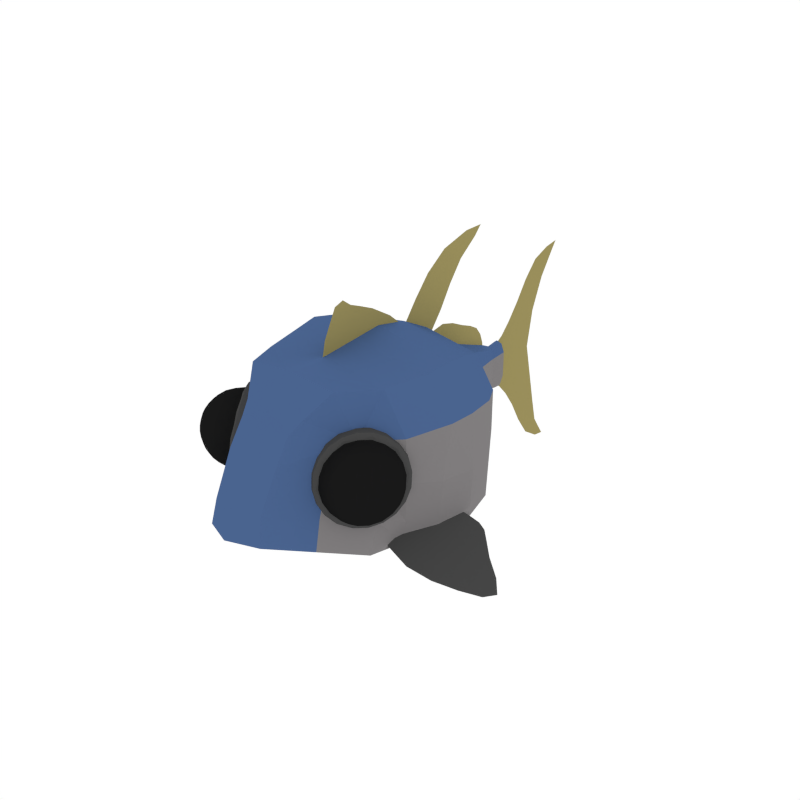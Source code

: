 # Source: Tuna.blend  (saved by Blender 2.79.0; exported with 4.5.12 LTS)
import bpy
from mathutils import Matrix  # noqa: F401  (used for matrix-valued properties, if any)

bpy.ops.wm.read_factory_settings(use_empty=True)
scene = bpy.context.scene
scene.name = 'Scene'

# ---- collections
col_collection_1 = bpy.data.collections.new('Collection 1'); scene.collection.children.link(col_collection_1)

# ---- materials (node trees are filled in below, after node groups)
mat_tuna_main = bpy.data.materials.new('Tuna_Main')
mat_tuna_main.alpha_threshold = 0.0
mat_tuna_main.diffuse_color = (0.2177, 0.2072, 0.2104, 1.0)
mat_tuna_main.roughness = 0.5
mat_tuna_top = bpy.data.materials.new('Tuna_Top')
mat_tuna_top.alpha_threshold = 0.0
mat_tuna_top.diffuse_color = (0.0688, 0.1269, 0.2756, 1.0)
mat_tuna_top.roughness = 0.5
mat_tuna_fins = bpy.data.materials.new('Tuna_Fins')
mat_tuna_fins.alpha_threshold = 0.0
mat_tuna_fins.diffuse_color = (0.3253, 0.2756, 0.1056, 1.0)
mat_tuna_fins.roughness = 0.5
mat_tuna_dark = bpy.data.materials.new('Tuna_Dark')
mat_tuna_dark.alpha_threshold = 0.0
mat_tuna_dark.diffuse_color = (0.06397, 0.06397, 0.06397, 1.0)
mat_tuna_dark.roughness = 0.5
mat_eyes = bpy.data.materials.new('Eyes')
mat_eyes.alpha_threshold = 0.0
mat_eyes.diffuse_color = (0.009965, 0.009965, 0.009965, 1.0)
mat_eyes.roughness = 0.5

# ---- material node trees

# ---- world
world_world = bpy.data.worlds.new('World'); scene.world = world_world
world_world.color = (1.0, 1.0, 1.0)
world_world.use_sun_shadow = False
world_world.sun_shadow_jitter_overblur = 0.0
world_world.cycles.sampling_method = 'NONE'
world_world.cycles.sample_map_resolution = 256

# ---- meshes
me_icosphere_031 = bpy.data.meshes.new('Icosphere.031')
me_icosphere_031.from_pydata([(1.149, -1.149, 0.4387), (1.204, -0.8638, 0.4328), (1.072, -1.265, 0.3849), (1.101, -1.275, 0.2389), (1.195, -1.166, 0.2024), (1.153, -0.7248, 0.4128), (0.8719, -1.006, 0.6563), (0.6973, -1.324, 0.363), (0.8708, -1.24, -0.06173), (1.153, -0.869, -0.03097), (1.046, -0.7, 0.5133), (0.7345, -1.06, 0.6332), (0.6361, -1.317, 0.2271), (0.8866, -1.116, -0.1438), (1.14, -0.7348, 0.03304), (1.049, -0.9194, -0.1198), (1.024, -1.063, -0.1208), (0.7428, -1.274, -0.001753), (0.7436, -1.342, 0.1266), (0.6503, -1.239, 0.471), (0.7473, -1.194, 0.5692), (0.8995, -0.8641, 0.645), (1.03, -0.8237, 0.5954), (1.146, -0.6664, 0.2799), (1.201, -0.7425, 0.1689), (1.222, -0.9596, 0.06535), (1.188, -1.101, 0.07278), (1.093, -1.153, -0.02446), (0.9984, -1.263, 0.01203), (0.9982, -1.319, 0.1458), (0.8712, -1.365, 0.2004), (0.8427, -1.354, 0.3465), (0.941, -1.298, 0.4379), (0.8926, -1.223, 0.5527), (1.252, -0.8814, 0.1889), (1.247, -0.9443, 0.3198), (1.225, -1.088, 0.3259), (0.9696, -1.108, 0.6065), (1.095, -1.066, 0.5455), (1.128, -0.9249, 0.5456), (0.8525, -1.096, -0.1844), (0.6822, -1.266, -0.03555), (1.024, -0.8716, -0.1672), (0.5777, -1.317, 0.2225), (0.6857, -1.035, 0.668), (1.132, -0.5896, 0.2784), (1.13, -0.6781, 0.009602), (0.8568, -0.8099, 0.6853), (1.027, -0.6399, 0.5364), (0.5791, -1.228, 0.4913), (1.081, -0.5946, -0.03719), (0.4673, -1.207, 0.4995), (0.9665, -0.5521, 0.5498), (0.7719, -1.06, -0.2533), (0.7767, -0.7415, 0.7156), (0.9626, -0.8102, -0.2341), (0.4658, -1.306, 0.2001), (1.083, -0.496, 0.2622), (0.5821, -1.25, -0.0875), (0.586, -0.9918, 0.6964), (1.112, -1.212, 0.4198), (1.174, -0.8987, 0.492), (0.9265, -1.055, 0.6385), (1.187, -0.7914, 0.4207), (1.245, -0.9251, 0.128), (1.086, -1.279, 0.3125), (0.7698, -1.345, 0.3624), (1.152, -1.226, 0.2146), (0.9336, -1.26, -0.02597), (1.192, -0.9184, 0.0101), (1.102, -0.7036, 0.4639), (0.8004, -1.029, 0.6528), (0.6589, -1.325, 0.2983), (0.8736, -1.182, -0.1096), (1.148, -0.7978, -0.007227), (0.9376, -1.171, 0.5829), (1.194, -1.117, 0.3881), (1.08, -0.8772, 0.5792), (1.234, -0.8086, 0.1836), (1.219, -1.126, 0.2613), (0.8631, -1.366, 0.2751), (0.8183, -1.218, 0.5629), (1.053, -1.214, -0.005976), (0.8099, -1.359, 0.1572), (1.067, -1.107, -0.07722), (1.174, -0.7299, 0.1), (1.036, -0.7566, 0.5619), (0.7335, -1.13, 0.6061), (0.6838, -1.334, 0.1715), (0.9558, -1.087, -0.1412), (1.114, -0.6979, 0.01845), (0.8522, -1.092, -0.1645), (0.5931, -1.3, 0.2192), (0.6949, -1.034, 0.6393), (1.017, -0.662, 0.5152), (1.015, -0.8824, -0.1462), (1.107, -0.8925, -0.07791), (1.039, -0.9946, -0.1253), (0.6945, -1.253, -0.02253), (0.809, -1.26, -0.03674), (0.7419, -1.314, 0.06266), (0.5977, -1.217, 0.4723), (0.6725, -1.288, 0.4172), (0.6989, -1.219, 0.526), (0.8586, -0.8245, 0.6546), (0.8858, -0.938, 0.6566), (0.9692, -0.8416, 0.6244), (1.117, -0.6176, 0.2723), (1.154, -0.6934, 0.3506), (1.179, -0.7027, 0.2219), (1.21, -1.028, 0.06655), (1.197, -1.137, 0.1389), (1.143, -1.131, 0.01917), (1.001, -1.295, 0.0739), (1.054, -1.301, 0.1936), (0.9334, -1.348, 0.1733), (0.8905, -1.333, 0.3924), (1.012, -1.286, 0.4127), (0.9169, -1.264, 0.5012), (1.255, -0.9111, 0.2518), (1.23, -0.9018, 0.3805), (1.241, -1.02, 0.3241), (1.032, -1.09, 0.5819), (1.127, -1.112, 0.4934), (1.116, -0.9934, 0.5498), (1.137, -0.6515, -0.005086), (0.8412, -1.096, -0.2114), (0.5489, -1.331, 0.2214), (0.6637, -1.031, 0.6952), (1.027, -0.611, 0.5552), (1.023, -0.8573, -0.1931), (0.66, -1.277, -0.05311), (0.5503, -1.236, 0.5072), (0.8457, -0.7917, 0.7135), (1.138, -0.5574, 0.2807), (0.9425, -0.9855, -0.1983), (0.7627, -1.193, -0.129), (0.6181, -1.309, 0.08521), (1.089, -0.7654, -0.09615), (0.5638, -1.289, 0.3625), (0.6206, -1.141, 0.597), (0.7669, -0.9206, 0.6992), (1.091, -0.5969, 0.4157), (1.146, -0.617, 0.1384), (0.9466, -0.7129, 0.6299), (0.9955, -0.5225, -0.07801), (0.6737, -1.007, -0.3027), (0.3555, -1.262, 0.1687), (0.4805, -0.9354, 0.6847), (0.876, -0.4783, 0.5323), (0.872, -0.7466, -0.2828), (0.4764, -1.204, -0.1303), (0.357, -1.16, 0.48), (0.6787, -0.6752, 0.7047), (0.997, -0.42, 0.2333), (1.098, -0.5265, 0.1063), (1.035, -0.6919, -0.155), (0.4503, -1.275, 0.356), (0.5136, -1.11, 0.6173), (0.8767, -0.6334, 0.6539), (1.038, -0.5042, 0.4152), (0.8722, -0.9372, -0.2688), (0.6719, -1.169, -0.1916), (0.6765, -0.8648, 0.7311), (0.5107, -1.298, 0.04705), (1.166, -1.202, 0.3225), (1.127, -0.7998, 0.5143), (0.8435, -1.128, 0.6237), (0.7538, -1.362, 0.2535), (0.9822, -1.179, -0.08474), (1.213, -0.8315, 0.0765), (1.034, -1.204, 0.5143), (1.201, -1.011, 0.45), (1.012, -0.9671, 0.6271), (1.229, -0.7928, 0.3053), (1.252, -1.029, 0.1924), (0.9814, -1.341, 0.2965), (0.7919, -1.298, 0.4737), (1.116, -1.234, 0.09761), (0.8735, -1.328, 0.057), (1.144, -1.016, -0.04708), (1.084, -0.6298, 0.4024), (1.135, -0.6487, 0.1414), (0.7796, -0.9338, 0.668), (0.9487, -0.7384, 0.6028), (0.5893, -1.279, 0.3518), (0.6428, -1.14, 0.5725), (0.7762, -1.189, -0.1093), (0.6401, -1.298, 0.0923), (1.082, -0.7876, -0.078), (0.9444, -0.9947, -0.1741), (1.095, -0.5652, 0.4268), (1.153, -0.5865, 0.1318), (0.7501, -0.9095, 0.7283), (0.9412, -0.6886, 0.6546), (0.5341, -1.301, 0.3703), (0.5946, -1.144, 0.6197), (0.7457, -1.199, -0.1525), (0.5918, -1.323, 0.07533), (1.092, -0.7444, -0.1176), (0.9369, -0.9785, -0.2262), (0.9503, -0.4285, 0.3924), (1.013, -0.4517, 0.07114), (0.5745, -0.8034, 0.7208), (0.7827, -0.5628, 0.6405), (0.3393, -1.23, 0.3308), (0.4051, -1.058, 0.6025), (0.5697, -1.119, -0.2386), (0.4022, -1.254, 0.009577), (0.9473, -0.6237, -0.2005), (0.778, -0.8786, -0.3188), (-1.17, -1.136, 0.4387), (-1.211, -0.8483, 0.4328), (-1.099, -1.255, 0.3849), (-1.128, -1.265, 0.2389), (-1.217, -1.151, 0.2024), (-1.154, -0.712, 0.4128), (-0.8863, -1.007, 0.6563), (-0.7274, -1.333, 0.363), (-0.8966, -1.24, -0.06173), (-1.16, -0.8561, -0.03097), (-1.045, -0.6925, 0.5133), (-0.7516, -1.067, 0.6332), (-0.6659, -1.329, 0.2271), (-0.9063, -1.116, -0.1438), (-1.141, -0.7226, 0.03304), (-1.059, -0.9115, -0.1198), (-1.041, -1.056, -0.1208), (-0.7704, -1.28, -0.001753), (-0.7745, -1.348, 0.1266), (-0.6763, -1.25, 0.471), (-0.771, -1.2, 0.5692), (-0.9069, -0.8635, 0.645), (-1.035, -0.8168, 0.5954), (-1.144, -0.654, 0.2799), (-1.202, -0.7273, 0.1689), (-1.233, -0.9432, 0.06535), (-1.206, -1.086, 0.07278), (-1.114, -1.143, -0.02446), (-1.025, -1.257, 0.01203), (-1.028, -1.314, 0.1458), (-0.9031, -1.365, 0.2004), (-0.8741, -1.356, 0.3465), (-0.9695, -1.295, 0.4379), (-0.9176, -1.223, 0.5527), (-1.259, -0.8636, 0.1889), (-1.258, -0.9266, 0.3198), (-1.243, -1.071, 0.3259), (-0.9889, -1.103, 0.6065), (-1.112, -1.056, 0.5455), (-1.138, -0.9131, 0.5456), (-0.8713, -1.098, -0.1844), (-0.7095, -1.276, -0.03555), (-1.031, -0.8649, -0.1672), (-0.6076, -1.331, 0.2225), (-0.7017, -1.044, 0.668), (-1.125, -0.578, 0.2784), (-1.128, -0.6665, 0.009602), (-0.8616, -0.8115, 0.6853), (-1.023, -0.6334, 0.5364), (-0.6046, -1.243, 0.4913), (-1.075, -0.5855, -0.03719), (-0.4919, -1.228, 0.4995), (-0.9586, -0.5487, 0.5498), (-0.7891, -1.066, -0.2533), (-0.7783, -0.7471, 0.7156), (-0.9673, -0.8066, -0.2341), (-0.4953, -1.326, 0.2001), (-1.072, -0.4869, 0.2622), (-0.6088, -1.264, -0.0875), (-0.6001, -1.006, 0.6964), (-1.136, -1.2, 0.4198), (-1.182, -0.8848, 0.492), (-0.9432, -1.053, 0.6385), (-1.191, -0.7769, 0.4207), (-1.255, -0.9076, 0.128), (-1.114, -1.269, 0.3125), (-0.8008, -1.35, 0.3624), (-1.177, -1.213, 0.2146), (-0.9603, -1.258, -0.02597), (-1.201, -0.9035, 0.0101), (-1.102, -0.6933, 0.4639), (-0.8159, -1.033, 0.6528), (-0.6891, -1.335, 0.2983), (-0.8965, -1.182, -0.1096), (-1.152, -0.7852, -0.007227), (-0.96, -1.169, 0.5829), (-1.214, -1.101, 0.3881), (-1.088, -0.8678, 0.5792), (-1.238, -0.7918, 0.1836), (-1.239, -1.109, 0.2613), (-0.895, -1.367, 0.2751), (-0.8431, -1.221, 0.5629), (-1.077, -1.205, -0.005976), (-0.8416, -1.363, 0.1572), (-1.086, -1.098, -0.07722), (-1.174, -0.7161, 0.1), (-1.038, -0.7495, 0.5619), (-0.7541, -1.137, 0.6061), (-0.7144, -1.343, 0.1715), (-0.974, -1.083, -0.1412), (-1.113, -0.6871, 0.01845), (-0.8708, -1.094, -0.1645), (-0.6222, -1.314, 0.2192), (-0.7109, -1.043, 0.6393), (-1.014, -0.6559, 0.5152), (-1.023, -0.8762, -0.1462), (-1.115, -0.8817, -0.07791), (-1.052, -0.9871, -0.1253), (-0.7212, -1.262, -0.02253), (-0.8359, -1.264, -0.03674), (-0.7715, -1.321, 0.06266), (-0.6227, -1.231, 0.4723), (-0.7009, -1.298, 0.4172), (-0.7239, -1.228, 0.526), (-0.8641, -0.826, 0.6546), (-0.8968, -0.938, 0.6566), (-0.9754, -0.8377, 0.6244), (-1.112, -0.6067, 0.2723), (-1.153, -0.6806, 0.3506), (-1.179, -0.6886, 0.2219), (-1.225, -1.012, 0.06655), (-1.217, -1.122, 0.1389), (-1.163, -1.118, 0.01917), (-1.029, -1.289, 0.0739), (-1.083, -1.293, 0.1936), (-0.9644, -1.346, 0.1733), (-0.9208, -1.332, 0.3924), (-1.039, -1.279, 0.4127), (-0.9438, -1.262, 0.5012), (-1.265, -0.8931, 0.2518), (-1.239, -0.885, 0.3805), (-1.256, -1.003, 0.3241), (-1.051, -1.082, 0.5819), (-1.146, -1.1, 0.4934), (-1.129, -0.9821, 0.5498), (-1.133, -0.6396, -0.005086), (-0.86, -1.098, -0.2114), (-0.5795, -1.347, 0.2214), (-0.6795, -1.041, 0.6952), (-1.022, -0.6045, 0.5552), (-1.03, -0.8507, -0.1931), (-0.6879, -1.288, -0.05311), (-0.5764, -1.253, 0.5072), (-0.8497, -0.7939, 0.7135), (-1.13, -0.5456, 0.2807), (-0.9558, -0.9827, -0.1983), (-0.7864, -1.199, -0.129), (-0.6476, -1.322, 0.08521), (-1.091, -0.7557, -0.09615), (-0.5924, -1.304, 0.3625), (-0.6419, -1.153, 0.597), (-0.7772, -0.9265, 0.6992), (-1.085, -0.5873, 0.4157), (-1.141, -0.6047, 0.1384), (-0.9466, -0.7102, 0.6299), (-0.9861, -0.5176, -0.07801), (-0.6884, -1.017, -0.3027), (-0.3829, -1.288, 0.1687), (-0.4919, -0.9552, 0.6847), (-0.8646, -0.4794, 0.5323), (-0.8737, -0.7476, -0.2828), (-0.5009, -1.223, -0.1303), (-0.3795, -1.185, 0.48), (-0.6772, -0.6857, 0.7047), (-0.9826, -0.4152, 0.2333), (-1.089, -0.5167, 0.1063), (-1.034, -0.6849, -0.155), (-0.4783, -1.296, 0.356), (-0.5335, -1.128, 0.6173), (-0.8729, -0.6342, 0.6539), (-1.028, -0.4973, 0.4152), (-0.8832, -0.9379, -0.2688), (-0.6944, -1.179, -0.1916), (-0.6842, -0.8752, 0.7311), (-0.5398, -1.316, 0.04705), (-1.189, -1.188, 0.3225), (-1.131, -0.7882, 0.5143), (-0.8639, -1.13, 0.6237), (-0.7857, -1.368, 0.2535), (-1.005, -1.174, -0.08474), (-1.218, -0.8157, 0.0765), (-1.058, -1.196, 0.5143), (-1.215, -0.9953, 0.45), (-1.024, -0.9609, 0.6271), (-1.232, -0.7763, 0.3053), (-1.267, -1.011, 0.1924), (-1.012, -1.336, 0.2965), (-0.8206, -1.302, 0.4737), (-1.141, -1.222, 0.09761), (-0.9036, -1.328, 0.057), (-1.158, -1.003, -0.04708), (-1.08, -0.6206, 0.4024), (-1.132, -0.6369, 0.1414), (-0.7905, -0.939, 0.668), (-0.9499, -0.7355, 0.6028), (-0.6174, -1.294, 0.3518), (-0.664, -1.151, 0.5725), (-0.7996, -1.194, -0.1093), (-0.669, -1.31, 0.0923), (-1.085, -0.7782, -0.078), (-0.9581, -0.9918, -0.1741), (-1.088, -0.5555, 0.4268), (-1.146, -0.574, 0.1318), (-0.7599, -0.9162, 0.7283), (-0.94, -0.6862, 0.6546), (-0.5633, -1.318, 0.3703), (-0.616, -1.158, 0.6197), (-0.7696, -1.206, -0.1525), (-0.622, -1.337, 0.07533), (-1.094, -0.7346, -0.1176), (-0.9498, -0.976, -0.2262), (-0.9363, -0.426, 0.3924), (-1.0, -0.4461, 0.07114), (-0.5793, -0.8188, 0.7208), (-0.7756, -0.5683, 0.6405), (-0.3653, -1.257, 0.3308), (-0.4226, -1.082, 0.6025), (-0.59, -1.134, -0.2386), (-0.4292, -1.277, 0.009577), (-0.9429, -0.621, -0.2005), (-0.7862, -0.884, -0.3188), (0.5337, 1.439, -0.3362), (1.192, -0.0001482, 0.6004), (0.7174, -0.852, 0.6054), (0.06736, 2.288, -0.1445), (1.144, 0.6849, 0.5735), (1.144, 0.6849, -0.5706), (0.06736, 2.288, 0.1445), (0.9362, -0.8429, -0.1939), (1.127, -0.1136, -0.6132), (0.5337, 1.403, 0.3223), (0.9195, 1.018, -0.47), (0.8581, 0.6608, -0.8911), (0.894, -0.0001482, 1.047), (0.9947, -0.4766, -0.3906), (0.3002, -1.798, 0.01308), (0.9487, -0.9694, -0.5514), (0.538, -0.9994, 1.117), (0.4003, 1.461, -0.5692), (0.4003, 1.403, 0.564), (0.06736, 2.505, -0.1582), (0.05052, 2.288, 0.2529), (0.05052, 2.288, -0.2529), (0.9592, -0.1442, -0.8649), (0.8581, 0.6849, 1.003), (1.228, 0.2701, -0.6068), (0.9195, 1.07, 0.474), (1.025, -0.5151, 0.5857), (0.312, -1.381, 0.7452), (0.06736, 2.505, 0.1582), (1.228, 0.2744, 0.617), (1.144, 0.6849, 0.001485), (0.06736, 2.288, 0.0), (0.8785, -0.7493, 0.2144), (1.192, -0.136, 0.006032), (0.5337, 1.398, 0.0), (0.95, -0.5185, -0.652), (0.7689, -0.5324, 1.047), (0.6896, 0.9749, -0.8225), (0.6896, 1.07, 0.8291), (0.3662, -1.253, 0.8565), (0.3459, -1.435, -0.4706), (0.05052, 2.472, -0.2769), (0.05052, 2.472, 0.2769), (0.9211, 0.2503, -0.9632), (0.9211, 0.2744, 1.078), (0.9195, 1.07, 0.0003712), (1.025, -0.5152, 0.08455), (0.3138, -1.561, 0.4748), (0.06736, 2.508, 9.313e-10), (1.268, 0.2674, 0.0005322), (0.2528, 1.732, -0.2556), (0.2528, 1.732, 0.2556), (0.1631, 1.732, -0.4473), (0.1631, 1.732, 0.4473), (0.2528, 1.732, 9.313e-10), (0.3395, -1.851, -0.273), (0.1096, 2.166, -0.1742), (0.1096, 2.166, 0.1742), (0.08064, 2.166, 0.3048), (0.08064, 2.166, -0.3048), (0.1096, 2.166, 1.066e-09), (0.6182, -1.32, -0.09041), (0.5961, -1.155, 0.3446), (0.6441, -1.41, -0.4122), (-0.5337, 1.439, -0.3362), (-1.192, -0.0001482, 0.6004), (0.0, -1.053, -0.5949), (0.0, -0.1789, -1.045), (0.0, -0.136, 1.196), (0.0, -1.014, 1.177), (-0.7174, -0.852, 0.6054), (0.0, 2.288, 0.2891), (0.0, 1.487, -0.6454), (0.0, 1.403, 0.6445), (-0.06736, 2.288, -0.1445), (0.0, 2.288, -0.2891), (0.0, 0.6849, 1.146), (0.0, 0.6608, -1.034), (-1.144, 0.6849, 0.5735), (-1.144, 0.6849, -0.5706), (-0.06736, 2.288, 0.1445), (-0.9362, -0.8429, -0.1939), (0.0, -1.951, 0.05942), (-1.127, -0.1136, -0.6132), (-0.5337, 1.403, 0.3223), (0.0, 0.9603, -0.94), (0.0, 1.07, 0.9475), (-0.9195, 1.018, -0.47), (-0.8581, 0.6608, -0.8911), (-0.894, -0.0001482, 1.047), (-0.9947, -0.4766, -0.3906), (0.0, -0.6603, -0.7275), (0.0, -0.5302, 1.164), (-0.3002, -1.798, 0.01308), (0.0, -1.525, -0.4325), (0.0, -1.313, 0.8812), (-0.9487, -0.9694, -0.5514), (-0.538, -0.9994, 1.117), (-0.4003, 1.461, -0.5692), (-0.4003, 1.403, 0.564), (0.0, 2.446, -0.3165), (0.0, 2.446, 0.3165), (-0.06736, 2.505, -0.1582), (-0.05052, 2.288, 0.2529), (-0.05052, 2.288, -0.2529), (-0.9592, -0.1442, -0.8649), (-0.8581, 0.6849, 1.003), (0.0, 0.2744, 1.231), (0.0, 0.25, -1.117), (-1.228, 0.2701, -0.6068), (-0.9195, 1.07, 0.474), (-1.025, -0.5151, 0.5857), (-0.312, -1.381, 0.7452), (-0.06736, 2.505, 0.1582), (0.0, 2.502, -0.2581), (-1.228, 0.2744, 0.617), (-1.144, 0.6849, 0.001485), (-0.06736, 2.288, 0.0), (0.0, 2.535, -0.1607), (-0.8785, -0.7493, 0.2144), (0.0, -1.705, 0.4717), (-1.192, -0.136, 0.006032), (-0.5337, 1.398, 0.0), (-0.95, -0.5185, -0.652), (-0.7689, -0.5324, 1.047), (-0.6896, 0.9749, -0.8225), (-0.6896, 1.07, 0.8291), (-0.3662, -1.253, 0.8565), (-0.3459, -1.435, -0.4706), (-0.05052, 2.472, -0.2769), (-0.05052, 2.472, 0.2769), (0.0, 2.538, -0.001393), (0.0, 2.535, 0.1577), (-0.9211, 0.2503, -0.9632), (-0.9211, 0.2744, 1.078), (-0.9195, 1.07, 0.0003712), (-1.025, -0.5152, 0.08455), (-0.3138, -1.561, 0.4748), (-0.06736, 2.508, 9.313e-10), (0.0, 2.502, 0.2718), (-1.268, 0.2674, 0.0005322), (-0.2528, 1.732, -0.2556), (0.0, 1.732, -0.5112), (0.0, 1.732, 0.5112), (-0.2528, 1.732, 0.2556), (-0.1631, 1.732, -0.4473), (-0.1631, 1.732, 0.4473), (-0.2528, 1.732, 9.313e-10), (0.0, -1.997, -0.2479), (-0.3395, -1.851, -0.273), (0.0, -1.494, 0.7502), (0.0, 2.166, 0.3483), (-0.1096, 2.166, -0.1742), (0.0, 2.166, -0.3483), (-0.1096, 2.166, 0.1742), (-0.08064, 2.166, 0.3048), (-0.08064, 2.166, -0.3048), (-0.1096, 2.166, 1.066e-09), (-0.6182, -1.32, -0.09041), (-0.5961, -1.155, 0.3446), (-0.6441, -1.41, -0.4122), (-0.00161, 3.01, 0.7998), (-0.00161, 2.903, 0.3424), (-0.00161, 2.441, 0.2064), (-0.00161, 2.684, 0.3752), (-0.00161, 2.657, 0.1548), (-0.00161, 0.9396, 0.984), (-0.00161, 3.106, 0.4705), (-0.00161, 3.352, 1.098), (-0.00161, 2.441, 0.08799), (-0.00161, 1.726, 1.78), (-0.00161, 1.291, 1.448), (-0.00161, 1.998, 0.3433), (-0.00161, 1.668, 0.4988), (-0.00161, 1.342, 0.7222), (-0.00161, 0.9396, -0.7536), (-0.00161, 1.726, -1.55), (-0.00161, 1.291, -1.217), (-0.00161, 2.441, -0.2162), (-0.00161, 2.361, 0.1837), (-0.00161, 3.177, 1.014), (-0.00161, 2.361, 0.08085), (-0.00161, 3.008, 0.4385), (-0.00161, 2.684, 0.4886), (-0.00161, 2.678, -0.2702), (-0.00161, 2.678, 0.2842), (-0.00161, 2.441, 0.1592), (-0.00161, 2.441, -0.149), (-0.00161, 2.542, 0.26), (-0.00161, 2.536, 0.1083), (-0.00161, 2.441, 0.2811), (-0.00161, 2.441, -0.2695), (-0.00161, 2.441, 0.004558), (-0.00161, 3.01, -0.8333), (-0.00161, 3.01, -0.993), (-0.00161, 2.849, 0.005477), (-0.00161, 3.01, 0.9386), (-0.00161, 2.983, -0.6012), (-0.00161, 2.983, 0.6258), (-0.00161, 2.684, -0.3906), (-0.00161, 2.684, -0.4884), (-0.00161, 2.644, 0.005529), (-0.00161, 2.847, 0.5544), (-0.00161, 2.786, 0.2315), (-0.00161, 0.778, 0.7774), (-0.00161, 1.108, 1.203), (-0.00161, 0.7082, 1.101), (-0.00161, 1.171, 0.8666), (-0.00161, 3.531, 1.118), (-0.00161, 3.199, 0.4705), (-0.00161, 3.227, -0.8253), (-0.00161, 3.437, 1.236), (-0.00161, 3.025, 0.004256), (-0.00161, 3.248, 0.862), (-0.00161, 3.437, -1.401), (-0.00161, 3.288, -1.134), (-0.00161, 1.49, 1.328), (-0.00161, 1.767, 1.871), (-0.00161, 1.092, 1.567), (-0.00161, 1.495, 1.659), (-0.00161, 1.899, 0.1703), (-0.00161, 1.127, 0.6111), (-0.00161, 1.444, 0.3096), (-0.00161, 2.098, 0.5163), (-0.00161, 1.557, 0.8333), (-0.00161, 1.892, 0.6881), (-0.00161, 1.181, 0.8538), (-0.00161, 1.504, 0.6005), (-0.00161, 1.833, 0.4141), (-0.00161, 2.163, 0.2794), (-0.00161, 1.929, 1.765), (-0.00161, 0.778, -0.547), (-0.00161, 1.108, -0.9727), (-0.00161, 0.7082, -0.871), (-0.00161, 1.171, -0.6361), (-0.00161, 1.49, -1.097), (-0.00161, 1.767, -1.641), (-0.00161, 1.092, -1.337), (-0.00161, 1.495, -1.429), (-0.00161, 1.929, -1.535), (-0.00161, 2.381, -0.2438), (-0.00161, 2.361, -0.1347), (-0.00161, 2.361, 0.004754), (-0.00161, 2.361, 0.1446), (-0.00161, 2.381, 0.2616), (-0.00161, 3.198, -1.251), (-0.00161, 3.119, -0.7693), (-0.00161, 2.934, 0.004561), (-0.00161, 3.124, 0.8005), (-0.00161, 3.198, 1.143), (-0.00161, 2.361, -0.1958), (-0.00161, 3.161, -1.053), (-0.00161, 2.542, -0.27), (-0.00161, 2.542, 0.3415), (-0.00161, 2.542, -0.3375), (-0.00161, 2.541, -0.1865), (-0.00161, 2.532, 0.004702), (-0.00161, 2.541, 0.1978), (-0.00161, 2.847, 0.6963), (-0.00161, 2.832, -0.4064), (-0.00161, 2.832, 0.4248), (-0.00161, 2.847, -0.5783), (-0.00161, 2.847, -0.7107), (-0.00161, 2.756, 0.0061), (-0.00161, 0.8826, 1.329), (-0.00161, 1.334, 1.077), (-0.00161, 0.9897, 0.7491), (-0.00161, 3.592, -1.426), (-0.00161, 3.32, -0.8253), (-0.00161, 3.119, 0.004256), (-0.00161, 3.363, 0.8669), (-0.00161, 3.635, 1.268), (-0.00161, 3.403, -1.146), (-0.00161, 2.031, 1.875), (-0.00161, 1.677, 1.572), (-0.00161, 1.374, 1.765), (-0.00161, 0.6471, 0.909), (-0.00161, 1.734, 0.7504), (-0.00161, 2.018, 0.6192), (-0.00161, 1.37, 0.885), (-0.00161, 2.101, 0.1936), (-0.00161, 1.273, 0.4507), (-0.00161, 1.073, 0.7568), (-0.00161, 1.649, 0.209), (-0.00161, 2.143, 0.3971), (-0.00161, 0.8826, -1.099), (-0.00161, 1.334, -0.8466), (-0.00161, 0.9897, -0.5187), (-0.00161, 2.031, -1.644), (-0.00161, 1.677, -1.342), (-0.00161, 1.374, -1.534), (-0.00161, 0.6471, -0.6786), (1.022, -0.6142, -0.5819), (1.155, -0.2425, -0.5727), (1.184, 0.047, -0.5255), (1.594, -0.1614, -0.786), (1.098, -0.4539, -0.5878), (1.596, -0.4232, -0.8434), (1.401, -0.613, -0.7814), (1.442, 0.1145, -0.6471), (0.9694, -0.2438, -0.475), (1.554, 0.1451, -0.6994), (1.447, -0.6323, -0.81), (1.846, -0.08152, -0.9017), (1.037, 0.01003, -0.4562), (1.87, -0.3473, -0.9715), (1.122, -0.3712, -0.5828), (1.175, 0.1848, -0.491), (1.069, -0.5239, -0.5875), (1.334, -0.4689, -0.7155), (1.322, 0.08236, -0.5905), (1.358, -0.2216, -0.6749), (1.181, -0.09431, -0.5545), (1.5, -0.5263, -0.8148), (1.643, -0.3022, -0.8422), (0.7892, -0.5559, -0.447), (0.9648, -0.7146, -0.5736), (1.232, -0.643, -0.6992), (1.507, -0.01705, -0.7095), (0.8741, -0.4087, -0.4602), (1.388, 0.2398, -0.5917), (0.9107, -0.3455, -0.4659), (1.071, 0.1202, -0.4501), (0.8033, -0.6471, -0.4741), (0.8402, -0.4676, -0.4549), (1.021, -0.1199, -0.4757), (1.203, -0.7219, -0.7006), (1.358, -0.3668, -0.7061), (1.298, 0.2195, -0.5484), (1.291, -0.5526, -0.7107), (1.343, -0.06218, -0.6327), (1.673, 0.03456, -0.7857), (1.676, -0.492, -0.9006), (1.952, -0.2074, -0.9846), (1.467, 0.2227, -0.6368), (-1.022, -0.6142, -0.5819), (-1.155, -0.2425, -0.5727), (-1.184, 0.047, -0.5255), (-1.594, -0.1614, -0.786), (-1.098, -0.4539, -0.5878), (-1.596, -0.4232, -0.8434), (-1.401, -0.613, -0.7814), (-1.442, 0.1145, -0.6471), (-0.9694, -0.2438, -0.475), (-1.554, 0.1451, -0.6994), (-1.447, -0.6323, -0.81), (-1.846, -0.08152, -0.9017), (-1.037, 0.01003, -0.4562), (-1.87, -0.3473, -0.9715), (-1.122, -0.3712, -0.5828), (-1.175, 0.1848, -0.491), (-1.069, -0.5239, -0.5875), (-1.334, -0.4689, -0.7155), (-1.322, 0.08236, -0.5905), (-1.358, -0.2216, -0.6749), (-1.181, -0.09431, -0.5545), (-1.5, -0.5263, -0.8148), (-1.643, -0.3022, -0.8422), (-0.7892, -0.5559, -0.447), (-0.9648, -0.7146, -0.5736), (-1.232, -0.643, -0.6992), (-1.507, -0.01705, -0.7095), (-0.8741, -0.4087, -0.4602), (-1.388, 0.2398, -0.5917), (-0.9107, -0.3455, -0.4659), (-1.071, 0.1202, -0.4501), (-0.8033, -0.6471, -0.4741), (-0.8402, -0.4676, -0.4549), (-1.021, -0.1199, -0.4757), (-1.203, -0.7219, -0.7006), (-1.358, -0.3668, -0.7061), (-1.298, 0.2195, -0.5484), (-1.291, -0.5526, -0.7107), (-1.343, -0.06218, -0.6327), (-1.673, 0.03456, -0.7857), (-1.676, -0.492, -0.9006), (-1.952, -0.2074, -0.9846), (-1.467, 0.2227, -0.6368), (-0.00161, 0.3479, 1.097), (-0.00161, -0.07107, 1.218), (-0.00161, -0.361, 1.283), (-0.00161, 0.2329, 0.9127), (-0.00161, -0.4693, 0.8958), (-0.00161, -0.1382, 0.9038), (-0.00161, 0.4628, 1.281), (-0.00161, -0.2527, 1.671), (-0.00161, -0.003887, 1.532), (-0.00161, -0.5257, 1.328), (-0.00161, -0.2062, 1.245), (-0.00161, 0.0963, 1.177), (-0.00161, 0.6415, 0.9971), (-0.00161, -0.1418, 1.588), (-0.00161, 0.1885, 1.447), (-0.00161, -0.3697, 1.633), (-0.00161, 0.471, 0.937), (-0.00161, -0.2706, 0.9006), (-0.00161, -0.5994, 1.001), (-0.00161, 0.004133, 0.9072), (-0.00161, 0.6652, 1.107)], [], [(0, 60, 165, 76), (0, 76, 172, 123), (0, 123, 171, 60), (1, 63, 166, 61), (1, 61, 172, 120), (1, 120, 174, 63), (2, 65, 165, 60), (2, 60, 171, 117), (2, 117, 176, 65), (3, 67, 165, 65), (3, 65, 176, 114), (3, 114, 178, 67), (4, 79, 165, 67), (4, 67, 178, 111), (4, 111, 175, 79), (5, 70, 166, 63), (5, 63, 174, 108), (5, 108, 181, 70), (6, 71, 167, 62), (6, 62, 173, 105), (6, 105, 183, 71), (7, 72, 168, 66), (7, 66, 177, 102), (7, 102, 185, 72), (8, 73, 169, 68), (8, 68, 179, 99), (8, 99, 187, 73), (9, 74, 170, 69), (9, 69, 180, 96), (9, 96, 189, 74), (10, 86, 166, 70), (10, 70, 181, 94), (10, 94, 184, 86), (11, 87, 167, 71), (11, 71, 183, 93), (11, 93, 186, 87), (12, 88, 168, 72), (12, 72, 185, 92), (12, 92, 188, 88), (13, 89, 169, 73), (13, 73, 187, 91), (13, 91, 190, 89), (14, 85, 170, 74), (14, 74, 189, 90), (14, 90, 182, 85), (15, 95, 189, 96), (15, 96, 180, 97), (15, 97, 190, 95), (16, 97, 180, 84), (16, 84, 169, 89), (16, 89, 190, 97), (17, 98, 187, 99), (17, 99, 179, 100), (17, 100, 188, 98), (18, 100, 179, 83), (18, 83, 168, 88), (18, 88, 188, 100), (19, 101, 185, 102), (19, 102, 177, 103), (19, 103, 186, 101), (20, 103, 177, 81), (20, 81, 167, 87), (20, 87, 186, 103), (21, 104, 183, 105), (21, 105, 173, 106), (21, 106, 184, 104), (22, 106, 173, 77), (22, 77, 166, 86), (22, 86, 184, 106), (23, 107, 181, 108), (23, 108, 174, 109), (23, 109, 182, 107), (24, 109, 174, 78), (24, 78, 170, 85), (24, 85, 182, 109), (25, 64, 175, 110), (25, 110, 180, 69), (25, 69, 170, 64), (26, 110, 175, 111), (26, 111, 178, 112), (26, 112, 180, 110), (27, 112, 178, 82), (27, 82, 169, 84), (27, 84, 180, 112), (28, 82, 178, 113), (28, 113, 179, 68), (28, 68, 169, 82), (29, 113, 178, 114), (29, 114, 176, 115), (29, 115, 179, 113), (30, 115, 176, 80), (30, 80, 168, 83), (30, 83, 179, 115), (31, 80, 176, 116), (31, 116, 177, 66), (31, 66, 168, 80), (32, 116, 176, 117), (32, 117, 171, 118), (32, 118, 177, 116), (33, 118, 171, 75), (33, 75, 167, 81), (33, 81, 177, 118), (34, 78, 174, 119), (34, 119, 175, 64), (34, 64, 170, 78), (35, 119, 174, 120), (35, 120, 172, 121), (35, 121, 175, 119), (36, 121, 172, 76), (36, 76, 165, 79), (36, 79, 175, 121), (37, 75, 171, 122), (37, 122, 173, 62), (37, 62, 167, 75), (38, 122, 171, 123), (38, 123, 172, 124), (38, 124, 173, 122), (39, 124, 172, 61), (39, 61, 166, 77), (39, 77, 173, 124), (40, 135, 190, 91), (40, 91, 187, 136), (40, 136, 197, 126), (40, 126, 200, 135), (41, 136, 187, 98), (41, 98, 188, 137), (41, 137, 198, 131), (41, 131, 197, 136), (42, 138, 189, 95), (42, 95, 190, 135), (42, 135, 200, 130), (42, 130, 199, 138), (43, 137, 188, 92), (43, 92, 185, 139), (43, 139, 195, 127), (43, 127, 198, 137), (44, 140, 186, 93), (44, 93, 183, 141), (44, 141, 193, 128), (44, 128, 196, 140), (45, 142, 181, 107), (45, 107, 182, 143), (45, 143, 192, 134), (45, 134, 191, 142), (46, 143, 182, 90), (46, 90, 189, 138), (46, 138, 199, 125), (46, 125, 192, 143), (47, 141, 183, 104), (47, 104, 184, 144), (47, 144, 194, 133), (47, 133, 193, 141), (48, 144, 184, 94), (48, 94, 181, 142), (48, 142, 191, 129), (48, 129, 194, 144), (49, 139, 185, 101), (49, 101, 186, 140), (49, 140, 196, 132), (49, 132, 195, 139), (50, 155, 192, 125), (50, 125, 199, 156), (50, 156, 209, 145), (50, 145, 202, 155), (51, 157, 195, 132), (51, 132, 196, 158), (51, 158, 206, 152), (51, 152, 205, 157), (52, 159, 194, 129), (52, 129, 191, 160), (52, 160, 201, 149), (52, 149, 204, 159), (53, 161, 200, 126), (53, 126, 197, 162), (53, 162, 207, 146), (53, 146, 210, 161), (54, 163, 193, 133), (54, 133, 194, 159), (54, 159, 204, 153), (54, 153, 203, 163), (55, 156, 199, 130), (55, 130, 200, 161), (55, 161, 210, 150), (55, 150, 209, 156), (56, 164, 198, 127), (56, 127, 195, 157), (56, 157, 205, 147), (56, 147, 208, 164), (57, 160, 191, 134), (57, 134, 192, 155), (57, 155, 202, 154), (57, 154, 201, 160), (58, 162, 197, 131), (58, 131, 198, 164), (58, 164, 208, 151), (58, 151, 207, 162), (59, 158, 196, 128), (59, 128, 193, 163), (59, 163, 203, 148), (59, 148, 206, 158), (211, 287, 376, 271), (211, 334, 383, 287), (211, 271, 382, 334), (212, 272, 377, 274), (212, 331, 383, 272), (212, 274, 385, 331), (213, 271, 376, 276), (213, 328, 382, 271), (213, 276, 387, 328), (214, 276, 376, 278), (214, 325, 387, 276), (214, 278, 389, 325), (215, 278, 376, 290), (215, 322, 389, 278), (215, 290, 386, 322), (216, 274, 377, 281), (216, 319, 385, 274), (216, 281, 392, 319), (217, 273, 378, 282), (217, 316, 384, 273), (217, 282, 394, 316), (218, 277, 379, 283), (218, 313, 388, 277), (218, 283, 396, 313), (219, 279, 380, 284), (219, 310, 390, 279), (219, 284, 398, 310), (220, 280, 381, 285), (220, 307, 391, 280), (220, 285, 400, 307), (221, 281, 377, 297), (221, 305, 392, 281), (221, 297, 395, 305), (222, 282, 378, 298), (222, 304, 394, 282), (222, 298, 397, 304), (223, 283, 379, 299), (223, 303, 396, 283), (223, 299, 399, 303), (224, 284, 380, 300), (224, 302, 398, 284), (224, 300, 401, 302), (225, 285, 381, 296), (225, 301, 400, 285), (225, 296, 393, 301), (226, 307, 400, 306), (226, 308, 391, 307), (226, 306, 401, 308), (227, 295, 391, 308), (227, 300, 380, 295), (227, 308, 401, 300), (228, 310, 398, 309), (228, 311, 390, 310), (228, 309, 399, 311), (229, 294, 390, 311), (229, 299, 379, 294), (229, 311, 399, 299), (230, 313, 396, 312), (230, 314, 388, 313), (230, 312, 397, 314), (231, 292, 388, 314), (231, 298, 378, 292), (231, 314, 397, 298), (232, 316, 394, 315), (232, 317, 384, 316), (232, 315, 395, 317), (233, 288, 384, 317), (233, 297, 377, 288), (233, 317, 395, 297), (234, 319, 392, 318), (234, 320, 385, 319), (234, 318, 393, 320), (235, 289, 385, 320), (235, 296, 381, 289), (235, 320, 393, 296), (236, 321, 386, 275), (236, 280, 391, 321), (236, 275, 381, 280), (237, 322, 386, 321), (237, 323, 389, 322), (237, 321, 391, 323), (238, 293, 389, 323), (238, 295, 380, 293), (238, 323, 391, 295), (239, 324, 389, 293), (239, 279, 390, 324), (239, 293, 380, 279), (240, 325, 389, 324), (240, 326, 387, 325), (240, 324, 390, 326), (241, 291, 387, 326), (241, 294, 379, 291), (241, 326, 390, 294), (242, 327, 387, 291), (242, 277, 388, 327), (242, 291, 379, 277), (243, 328, 387, 327), (243, 329, 382, 328), (243, 327, 388, 329), (244, 286, 382, 329), (244, 292, 378, 286), (244, 329, 388, 292), (245, 330, 385, 289), (245, 275, 386, 330), (245, 289, 381, 275), (246, 331, 385, 330), (246, 332, 383, 331), (246, 330, 386, 332), (247, 287, 383, 332), (247, 290, 376, 287), (247, 332, 386, 290), (248, 333, 382, 286), (248, 273, 384, 333), (248, 286, 378, 273), (249, 334, 382, 333), (249, 335, 383, 334), (249, 333, 384, 335), (250, 272, 383, 335), (250, 288, 377, 272), (250, 335, 384, 288), (251, 302, 401, 346), (251, 347, 398, 302), (251, 337, 408, 347), (251, 346, 411, 337), (252, 309, 398, 347), (252, 348, 399, 309), (252, 342, 409, 348), (252, 347, 408, 342), (253, 306, 400, 349), (253, 346, 401, 306), (253, 341, 411, 346), (253, 349, 410, 341), (254, 303, 399, 348), (254, 350, 396, 303), (254, 338, 406, 350), (254, 348, 409, 338), (255, 304, 397, 351), (255, 352, 394, 304), (255, 339, 404, 352), (255, 351, 407, 339), (256, 318, 392, 353), (256, 354, 393, 318), (256, 345, 403, 354), (256, 353, 402, 345), (257, 301, 393, 354), (257, 349, 400, 301), (257, 336, 410, 349), (257, 354, 403, 336), (258, 315, 394, 352), (258, 355, 395, 315), (258, 344, 405, 355), (258, 352, 404, 344), (259, 305, 395, 355), (259, 353, 392, 305), (259, 340, 402, 353), (259, 355, 405, 340), (260, 312, 396, 350), (260, 351, 397, 312), (260, 343, 407, 351), (260, 350, 406, 343), (261, 336, 403, 366), (261, 367, 410, 336), (261, 356, 420, 367), (261, 366, 413, 356), (262, 343, 406, 368), (262, 369, 407, 343), (262, 363, 417, 369), (262, 368, 416, 363), (263, 340, 405, 370), (263, 371, 402, 340), (263, 360, 412, 371), (263, 370, 415, 360), (264, 337, 411, 372), (264, 373, 408, 337), (264, 357, 418, 373), (264, 372, 421, 357), (265, 344, 404, 374), (265, 370, 405, 344), (265, 364, 415, 370), (265, 374, 414, 364), (266, 341, 410, 367), (266, 372, 411, 341), (266, 361, 421, 372), (266, 367, 420, 361), (267, 338, 409, 375), (267, 368, 406, 338), (267, 358, 416, 368), (267, 375, 419, 358), (268, 345, 402, 371), (268, 366, 403, 345), (268, 365, 413, 366), (268, 371, 412, 365), (269, 342, 408, 373), (269, 375, 409, 342), (269, 362, 419, 375), (269, 373, 418, 362), (270, 339, 407, 369), (270, 374, 404, 339), (270, 359, 414, 374), (270, 369, 417, 359), (422, 432, 459, 439), (473, 479, 480, 475), (427, 452, 471, 446), (423, 455, 471, 451), (423, 434, 458, 448), (423, 448, 468, 455), (435, 468, 454, 429), (488, 437, 462, 516), (423, 451, 466, 434), (489, 444, 457, 513), (489, 530, 465, 444), (490, 514, 458, 434), (424, 454, 468, 448), (424, 438, 461, 449), (491, 438, 458, 514), (424, 449, 469, 484), (478, 472, 474, 481), (493, 442, 464, 523), (494, 439, 459, 507), (565, 475, 480, 573), (495, 508, 460, 440), (575, 481, 474, 564), (425, 443, 463, 441), (457, 430, 435), (497, 522, 463, 443), (536, 463, 522), (425, 441, 470, 453), (470, 553, 554, 450), (498, 445, 460, 508), (422, 439, 474, 472), (499, 507, 459, 433), (498, 529, 466, 445), (426, 452, 467, 447), (426, 447, 460, 445), (499, 433, 465, 530), (426, 445, 466, 451), (427, 433, 459, 432), (441, 540, 553, 470), (427, 432, 467, 452), (426, 451, 471, 452), (473, 476, 482, 479), (478, 482, 476, 472), (428, 453, 470, 450), (428, 450, 464, 442), (450, 554, 561, 464), (464, 561, 523), (463, 536, 540, 441), (488, 513, 457, 437), (427, 446, 465, 433), (516, 462, 477, 570), (483, 484, 469, 436), (490, 434, 466, 529), (504, 436, 469, 542), (430, 444, 465, 446), (430, 457, 444), (431, 440, 460, 447), (431, 447, 467, 456), (422, 456, 467, 432), (472, 476, 456, 422), (431, 473, 475, 440), (431, 456, 476, 473), (495, 440, 475, 565), (494, 564, 474, 439), (430, 455, 435), (449, 461, 517, 572), (504, 570, 477, 436), (462, 485, 477), (485, 483, 436, 477), (424, 448, 458, 438), (435, 455, 468), (469, 449, 572, 542), (429, 437, 457, 435), (428, 479, 482, 453), (428, 442, 480, 479), (497, 443, 481, 575), (425, 453, 482, 478), (425, 478, 481, 443), (493, 573, 480, 442), (430, 446, 471, 455), (437, 429, 483, 485), (429, 454, 484, 483), (424, 484, 454), (491, 517, 461, 438), (485, 462, 437), (486, 520, 547, 509), (566, 568, 577, 576), (501, 531, 562, 538), (487, 537, 562, 543), (487, 533, 546, 511), (487, 543, 558, 533), (512, 503, 541, 558), (488, 516, 550, 518), (487, 511, 556, 537), (489, 513, 545, 527), (489, 527, 555, 530), (490, 511, 546, 514), (492, 533, 558, 541), (492, 534, 549, 519), (491, 514, 546, 519), (492, 581, 559, 534), (574, 578, 567, 563), (493, 523, 552, 525), (494, 507, 547, 520), (565, 573, 577, 568), (495, 521, 548, 508), (575, 564, 567, 578), (496, 524, 551, 526), (545, 512, 505), (497, 526, 551, 522), (536, 522, 551), (496, 539, 560, 524), (560, 535, 554, 553), (498, 508, 548, 528), (486, 563, 567, 520), (499, 510, 547, 507), (498, 528, 556, 529), (500, 532, 557, 538), (500, 528, 548, 532), (499, 530, 555, 510), (500, 537, 556, 528), (501, 509, 547, 510), (524, 560, 553, 540), (501, 538, 557, 509), (500, 538, 562, 537), (566, 576, 579, 569), (574, 563, 569, 579), (502, 535, 560, 539), (502, 525, 552, 535), (535, 552, 561, 554), (552, 523, 561), (551, 524, 540, 536), (488, 518, 545, 513), (501, 510, 555, 531), (516, 570, 571, 550), (580, 515, 559, 581), (490, 529, 556, 511), (504, 542, 559, 515), (505, 531, 555, 527), (505, 527, 545), (506, 532, 548, 521), (506, 544, 557, 532), (486, 509, 557, 544), (563, 486, 544, 569), (506, 521, 568, 566), (506, 566, 569, 544), (495, 565, 568, 521), (494, 520, 567, 564), (505, 512, 543), (534, 572, 517, 549), (504, 515, 571, 570), (550, 571, 582), (582, 571, 515, 580), (492, 519, 546, 533), (512, 558, 543), (559, 542, 572, 534), (503, 512, 545, 518), (502, 539, 579, 576), (502, 576, 577, 525), (497, 575, 578, 526), (496, 574, 579, 539), (496, 526, 578, 574), (493, 525, 577, 573), (505, 543, 562, 531), (518, 582, 580, 503), (503, 580, 581, 541), (492, 541, 581), (491, 519, 549, 517), (582, 518, 550), (662, 672, 600, 613), (614, 609, 663, 664), (676, 613, 600, 674), (668, 619, 617, 669), (681, 685, 617, 619), (672, 663, 609, 600), (674, 600, 609, 677), (677, 678, 623, 606), (681, 606, 623, 685), (674, 677, 606, 621), (583, 602, 670, 620), (583, 620, 682, 624), (583, 624, 680, 618), (585, 601, 666, 612), (584, 620, 670, 604), (584, 604, 669, 617), (584, 617, 685, 625), (584, 625, 682, 620), (683, 621, 606, 681), (667, 616, 615, 673), (684, 683, 615, 616), (690, 632, 634, 691), (585, 612, 675, 610), (605, 586, 610, 675), (585, 608, 665, 601), (585, 610, 679, 608), (676, 674, 621, 622), (634, 632, 668, 669), (586, 607, 679, 610), (586, 624, 682, 607), (624, 586, 605, 680), (590, 602, 671, 633), (587, 611, 679, 607), (587, 607, 682, 625), (587, 625, 685, 623), (587, 623, 678, 611), (684, 622, 621, 683), (683, 681, 619, 615), (588, 629, 688, 626), (588, 626, 698, 628), (588, 628, 686, 627), (588, 627, 687, 629), (673, 615, 619, 668), (667, 673, 637, 636), (589, 604, 670, 635), (589, 635, 692, 631), (589, 631, 691, 634), (589, 634, 669, 604), (671, 602, 583, 618), (590, 633, 693, 630), (590, 635, 670, 602), (590, 630, 692, 635), (689, 636, 637, 694), (673, 668, 632, 637), (694, 637, 632, 690), (591, 603, 665, 608), (591, 608, 679, 611), (591, 611, 678, 614), (591, 614, 664, 603), (592, 652, 696, 641), (592, 641, 697, 639), (592, 639, 695, 652), (593, 638, 687, 627), (593, 627, 686, 640), (593, 640, 697, 641), (593, 641, 696, 638), (594, 651, 702, 642), (594, 642, 705, 650), (594, 650, 700, 645), (594, 645, 706, 651), (595, 650, 705, 644), (595, 644, 703, 649), (595, 649, 699, 647), (595, 647, 700, 650), (596, 649, 703, 643), (596, 643, 704, 648), (596, 648, 701, 646), (596, 646, 699, 649), (597, 656, 709, 653), (597, 653, 713, 655), (597, 655, 707, 654), (597, 654, 708, 656), (598, 661, 711, 660), (598, 660, 712, 658), (598, 658, 710, 661), (599, 657, 708, 654), (599, 654, 707, 659), (599, 659, 712, 660), (599, 660, 711, 657), (677, 609, 614, 678), (714, 730, 746, 737), (714, 737, 745, 738), (714, 738, 748, 739), (714, 739, 751, 730), (715, 734, 747, 722), (715, 722, 743, 728), (715, 728, 749, 733), (715, 733, 752, 734), (716, 729, 744, 726), (716, 726, 747, 734), (716, 734, 752, 732), (716, 732, 750, 729), (717, 740, 752, 733), (717, 733, 749, 736), (717, 736, 755, 725), (717, 725, 753, 740), (718, 728, 743, 741), (718, 741, 746, 730), (718, 730, 751, 731), (718, 731, 749, 728), (719, 736, 749, 731), (719, 731, 751, 735), (719, 735, 754, 727), (719, 727, 755, 736), (720, 735, 751, 739), (720, 739, 748, 724), (720, 724, 754, 735), (721, 742, 750, 732), (721, 732, 752, 740), (721, 740, 753, 723), (721, 723, 756, 742), (757, 780, 789, 773), (757, 781, 788, 780), (757, 782, 791, 781), (757, 773, 794, 782), (758, 765, 790, 777), (758, 771, 786, 765), (758, 776, 792, 771), (758, 777, 795, 776), (759, 769, 787, 772), (759, 777, 790, 769), (759, 775, 795, 777), (759, 772, 793, 775), (760, 776, 795, 783), (760, 779, 792, 776), (760, 768, 798, 779), (760, 783, 796, 768), (761, 784, 786, 771), (761, 773, 789, 784), (761, 774, 794, 773), (761, 771, 792, 774), (762, 774, 792, 779), (762, 778, 794, 774), (762, 770, 797, 778), (762, 779, 798, 770), (763, 782, 794, 778), (763, 767, 791, 782), (763, 778, 797, 767), (764, 775, 793, 785), (764, 783, 795, 775), (764, 766, 796, 783), (764, 785, 799, 766), (800, 812, 816, 803), (800, 803, 819, 811), (800, 811, 814, 806), (800, 806, 820, 812), (801, 811, 819, 805), (801, 805, 817, 810), (801, 810, 813, 808), (801, 808, 814, 811), (802, 810, 817, 804), (802, 804, 818, 809), (802, 809, 815, 807), (802, 807, 813, 810)])
me_icosphere_031.polygons.foreach_set('material_index', [4, 4, 4, 4, 4, 4, 4, 4, 4, 4, 4, 4, 4, 4, 4, 4, 4, 4, 4, 4, 4, 4, 4, 4, 4, 4, 4, 4, 4, 4, 4, 4, 4, 4, 4, 4, 4, 4, 4, 4, 4, 4, 4, 4, 4, 4, 4, 4, 4, 4, 4, 4, 4, 4, 4, 4, 4, 4, 4, 4, 4, 4, 4, 4, 4, 4, 4, 4, 4, 4, 4, 4, 4, 4, 4, 4, 4, 4, 4, 4, 4, 4, 4, 4, 4, 4, 4, 4, 4, 4, 4, 4, 4, 4, 4, 4, 4, 4, 4, 4, 4, 4, 4, 4, 4, 4, 4, 4, 4, 4, 4, 4, 4, 4, 4, 4, 4, 4, 4, 4, 3, 3, 3, 3, 3, 3, 3, 3, 3, 3, 3, 3, 3, 3, 3, 3, 3, 3, 3, 3, 3, 3, 3, 3, 3, 3, 3, 3, 3, 3, 3, 3, 3, 3, 3, 3, 3, 3, 3, 3, 3, 3, 3, 3, 3, 3, 3, 3, 3, 3, 3, 3, 3, 3, 3, 3, 3, 3, 3, 3, 3, 3, 3, 3, 3, 3, 3, 3, 3, 3, 3, 3, 3, 3, 3, 3, 3, 3, 3, 3, 4, 4, 4, 4, 4, 4, 4, 4, 4, 4, 4, 4, 4, 4, 4, 4, 4, 4, 4, 4, 4, 4, 4, 4, 4, 4, 4, 4, 4, 4, 4, 4, 4, 4, 4, 4, 4, 4, 4, 4, 4, 4, 4, 4, 4, 4, 4, 4, 4, 4, 4, 4, 4, 4, 4, 4, 4, 4, 4, 4, 4, 4, 4, 4, 4, 4, 4, 4, 4, 4, 4, 4, 4, 4, 4, 4, 4, 4, 4, 4, 4, 4, 4, 4, 4, 4, 4, 4, 4, 4, 4, 4, 4, 4, 4, 4, 4, 4, 4, 4, 4, 4, 4, 4, 4, 4, 4, 4, 4, 4, 4, 4, 4, 4, 4, 4, 4, 4, 4, 4, 3, 3, 3, 3, 3, 3, 3, 3, 3, 3, 3, 3, 3, 3, 3, 3, 3, 3, 3, 3, 3, 3, 3, 3, 3, 3, 3, 3, 3, 3, 3, 3, 3, 3, 3, 3, 3, 3, 3, 3, 3, 3, 3, 3, 3, 3, 3, 3, 3, 3, 3, 3, 3, 3, 3, 3, 3, 3, 3, 3, 3, 3, 3, 3, 3, 3, 3, 3, 3, 3, 3, 3, 3, 3, 3, 3, 3, 3, 3, 3, 0, 1, 0, 0, 1, 0, 0, 0, 1, 0, 0, 1, 0, 1, 1, 1, 0, 1, 0, 1, 1, 0, 0, 0, 0, 0, 0, 0, 1, 0, 0, 1, 0, 1, 0, 1, 0, 0, 0, 0, 0, 0, 0, 1, 1, 1, 0, 0, 0, 1, 1, 1, 1, 0, 0, 1, 0, 0, 0, 1, 0, 1, 0, 0, 1, 1, 1, 1, 1, 0, 1, 0, 0, 1, 0, 0, 0, 1, 0, 0, 0, 0, 1, 0, 0, 1, 0, 0, 1, 0, 0, 0, 1, 0, 0, 1, 0, 1, 1, 1, 0, 1, 0, 1, 1, 0, 0, 0, 0, 0, 0, 0, 1, 0, 0, 1, 0, 1, 0, 1, 0, 0, 0, 0, 0, 0, 0, 1, 1, 1, 0, 0, 0, 1, 1, 1, 1, 0, 0, 1, 0, 0, 0, 1, 0, 1, 0, 0, 1, 1, 1, 1, 1, 0, 1, 0, 0, 1, 0, 0, 0, 1, 0, 0, 0, 0, 1, 0, 2, 2, 2, 2, 2, 2, 2, 2, 2, 2, 2, 2, 2, 2, 2, 2, 2, 2, 2, 2, 2, 2, 2, 2, 2, 2, 2, 2, 2, 2, 2, 2, 2, 2, 2, 2, 2, 2, 2, 2, 2, 2, 2, 2, 2, 2, 2, 2, 2, 2, 2, 2, 2, 2, 2, 2, 2, 2, 2, 2, 2, 2, 2, 2, 2, 2, 2, 2, 2, 2, 2, 2, 2, 2, 2, 2, 2, 2, 2, 2, 2, 2, 2, 2, 2, 2, 2, 2, 2, 2, 3, 3, 3, 3, 3, 3, 3, 3, 3, 3, 3, 3, 3, 3, 3, 3, 3, 3, 3, 3, 3, 3, 3, 3, 3, 3, 3, 3, 3, 3, 3, 3, 3, 3, 3, 3, 3, 3, 3, 3, 3, 3, 3, 3, 3, 3, 3, 3, 3, 3, 3, 3, 3, 3, 3, 3, 3, 3, 3, 3, 3, 3, 2, 2, 2, 2, 2, 2, 2, 2, 2, 2, 2, 2])
me_icosphere_031.materials.append(mat_tuna_main)
me_icosphere_031.materials.append(mat_tuna_top)
me_icosphere_031.materials.append(mat_tuna_fins)
me_icosphere_031.materials.append(mat_tuna_dark)
me_icosphere_031.materials.append(mat_eyes)
me_icosphere_031.use_remesh_preserve_volume = False
me_icosphere_031.use_remesh_preserve_attributes = False
me_icosphere_031.use_mirror_vertex_groups = False
me_icosphere_031.update()
arm_armature = bpy.data.armatures.new('Armature')  # bones are not reproduced

# ---- objects
ob_fish_armature = bpy.data.objects.new('Fish_Armature', arm_armature)
ob_tuna = bpy.data.objects.new('Tuna', me_icosphere_031)

# ---- transforms, parenting, visibility, modifiers, constraints
ob_fish_armature.location = (0.0, 0.0, 0.0)
ob_fish_armature.lineart.crease_threshold = 0.0
ob_tuna.parent = ob_fish_armature
ob_tuna.location = (0.0, 0.0, 0.0)
ob_tuna.lineart.crease_threshold = 0.0
_vg = ob_tuna.vertex_groups.new(name='Main1')
for _i, _w in zip([0, 1, 2, 3, 4, 5, 6, 7, 8, 9, 10, 11, 12, 13, 14, 15, 16, 17, 18, 19, 20, 21, 22, 23, 24, 25, 26, 27, 28, 29, 30, 31, 32, 33, 34, 35, 36, 37, 38, 39, 40, 41, 42, 43, 44, 45, 46, 47, 48, 49, 50, 51, 52, 53, 54, 55, 56, 57, 58, 59, 60, 61, 62, 63, 64, 65, 66, 67, 68, 69, 70, 71, 72, 73, 74, 75, 76, 77, 78, 79, 80, 81, 82, 83, 84, 85, 86, 87, 88, 89, 90, 91, 92, 93, 94, 95, 96, 97, 98, 99, 100, 101, 102, 103, 104, 105, 106, 107, 108, 109, 110, 111, 112, 113, 114, 115, 116, 117, 118, 119, 120, 121, 122, 123, 124, 125, 126, 127, 128, 129, 130, 131, 132, 133, 134, 135, 136, 137, 138, 139, 140, 141, 142, 143, 144, 145, 146, 147, 148, 149, 150, 151, 152, 153, 154, 155, 156, 157, 158, 159, 160, 161, 162, 163, 164, 165, 166, 167, 168, 169, 170, 171, 172, 173, 174, 175, 176, 177, 178, 179, 180, 181, 182, 183, 184, 185, 186, 187, 188, 189, 190, 191, 192, 193, 194, 195, 196, 197, 198, 199, 200, 201, 202, 203, 204, 205, 206, 207, 208, 209, 210, 211, 212, 213, 214, 215, 216, 217, 218, 219, 220, 221, 222, 223, 224, 225, 226, 227, 228, 229, 230, 231, 232, 233, 234, 235, 236, 237, 238, 239, 240, 241, 242, 243, 244, 245, 246, 247, 248, 249, 250, 251, 252, 253, 254, 255, 256, 257, 258, 259, 260, 261, 262, 263, 264, 265, 266, 267, 268, 269, 270, 271, 272, 273, 274, 275, 276, 277, 278, 279, 280, 281, 282, 283, 284, 285, 286, 287, 288, 289, 290, 291, 292, 293, 294, 295, 296, 297, 298, 299, 300, 301, 302, 303, 304, 305, 306, 307, 308, 309, 310, 311, 312, 313, 314, 315, 316, 317, 318, 319, 320, 321, 322, 323, 324, 325, 326, 327, 328, 329, 330, 331, 332, 333, 334, 335, 336, 337, 338, 339, 340, 341, 342, 343, 344, 345, 346, 347, 348, 349, 350, 351, 352, 353, 354, 355, 356, 357, 358, 359, 360, 361, 362, 363, 364, 365, 366, 367, 368, 369, 370, 371, 372, 373, 374, 375, 376, 377, 378, 379, 380, 381, 382, 383, 384, 385, 386, 387, 388, 389, 390, 391, 392, 393, 394, 395, 396, 397, 398, 399, 400, 401, 402, 403, 404, 405, 406, 407, 408, 409, 410, 411, 412, 413, 414, 415, 416, 417, 418, 419, 420, 421, 423, 424, 426, 427, 429, 430, 432, 433, 434, 435, 436, 437, 438, 444, 445, 446, 447, 448, 449, 451, 452, 454, 455, 457, 458, 459, 460, 461, 462, 465, 466, 467, 468, 469, 471, 477, 483, 484, 485, 487, 488, 489, 490, 491, 492, 498, 499, 500, 501, 503, 504, 505, 507, 508, 509, 510, 511, 512, 513, 514, 515, 516, 517, 518, 519, 527, 528, 529, 530, 531, 532, 533, 534, 537, 538, 541, 542, 543, 545, 546, 547, 548, 549, 550, 555, 556, 557, 558, 559, 562, 570, 571, 572, 580, 581, 582, 714, 715, 716, 717, 718, 719, 720, 721, 722, 723, 724, 725, 726, 727, 728, 729, 730, 731, 732, 733, 734, 735, 736, 737, 738, 739, 740, 741, 742, 743, 744, 745, 746, 747, 748, 749, 750, 751, 752, 753, 754, 755, 756, 757, 758, 759, 760, 761, 762, 763, 764, 765, 766, 767, 768, 769, 770, 771, 772, 773, 774, 775, 776, 777, 778, 779, 780, 781, 782, 783, 784, 785, 786, 787, 788, 789, 790, 791, 792, 793, 794, 795, 796, 797, 798, 799, 800, 801, 802, 803, 804, 805, 806, 807, 808, 809, 810, 811, 812, 813, 814, 815, 816, 817, 818, 819, 820], [0.9396, 0.9426, 0.9377, 0.9373, 0.9391, 0.9441, 0.9419, 0.9311, 0.9348, 0.9423, 0.9451, 0.941, 0.9247, 0.9382, 0.9437, 0.9418, 0.9397, 0.9301, 0.9287, 0.9343, 0.9377, 0.9439, 0.9438, 0.9446, 0.9435, 0.9412, 0.9396, 0.9386, 0.9362, 0.9354, 0.9328, 0.9336, 0.9365, 0.938, 0.9421, 0.9416, 0.9402, 0.9402, 0.9407, 0.9423, 0.939, 0.9286, 0.9428, 0.9205, 0.9422, 0.9454, 0.9444, 0.9451, 0.9461, 0.9346, 0.9454, 0.9354, 0.9478, 0.9407, 0.9465, 0.944, 0.9094, 0.9464, 0.9273, 0.9442, 0.9387, 0.9424, 0.941, 0.9434, 0.9416, 0.9374, 0.9325, 0.9382, 0.9354, 0.9417, 0.9447, 0.9416, 0.9282, 0.9363, 0.943, 0.9391, 0.9399, 0.943, 0.9428, 0.9397, 0.9332, 0.9377, 0.9374, 0.931, 0.9391, 0.9437, 0.9446, 0.9393, 0.9263, 0.9391, 0.9442, 0.9387, 0.9219, 0.9417, 0.9457, 0.9425, 0.9421, 0.9408, 0.929, 0.9328, 0.9288, 0.9343, 0.9324, 0.9363, 0.9446, 0.9429, 0.9439, 0.9451, 0.9444, 0.944, 0.9405, 0.9393, 0.9391, 0.9357, 0.9364, 0.9341, 0.9351, 0.9371, 0.9372, 0.9419, 0.9422, 0.9409, 0.9404, 0.9401, 0.9416, 0.9447, 0.9394, 0.9181, 0.9428, 0.9466, 0.9431, 0.9281, 0.9349, 0.9455, 0.9457, 0.9415, 0.9348, 0.9208, 0.9437, 0.9284, 0.9391, 0.944, 0.9458, 0.945, 0.9459, 0.9464, 0.941, 0.9167, 0.9445, 0.9485, 0.9451, 0.928, 0.9351, 0.9475, 0.9474, 0.946, 0.9448, 0.9268, 0.9408, 0.9477, 0.947, 0.9433, 0.9358, 0.946, 0.9101, 0.9388, 0.9436, 0.9398, 0.9302, 0.9375, 0.9426, 0.9388, 0.9412, 0.9421, 0.9431, 0.9406, 0.9355, 0.9352, 0.9377, 0.933, 0.9405, 0.9454, 0.9446, 0.9434, 0.9454, 0.9286, 0.9386, 0.9347, 0.9227, 0.9434, 0.941, 0.9461, 0.9452, 0.9446, 0.9464, 0.928, 0.9397, 0.935, 0.9184, 0.944, 0.9419, 0.9479, 0.9469, 0.9467, 0.9483, 0.9271, 0.9412, 0.9362, 0.9175, 0.9459, 0.944, 0.9342, 0.9375, 0.9324, 0.9322, 0.9341, 0.9393, 0.9355, 0.9256, 0.9303, 0.9377, 0.94, 0.9341, 0.9198, 0.9338, 0.9392, 0.9374, 0.9353, 0.9256, 0.9239, 0.9282, 0.9314, 0.9377, 0.9382, 0.94, 0.9389, 0.9366, 0.9348, 0.9339, 0.9314, 0.9305, 0.9278, 0.9282, 0.9309, 0.9321, 0.9373, 0.9367, 0.9351, 0.9343, 0.9351, 0.9369, 0.9347, 0.9243, 0.9385, 0.9156, 0.9347, 0.941, 0.94, 0.9387, 0.9412, 0.9283, 0.9411, 0.929, 0.943, 0.9366, 0.9399, 0.9398, 0.905, 0.9422, 0.9232, 0.9356, 0.9333, 0.9372, 0.9349, 0.9384, 0.9369, 0.9322, 0.9271, 0.9332, 0.9307, 0.9371, 0.9397, 0.9349, 0.923, 0.9319, 0.9385, 0.9332, 0.9347, 0.9375, 0.9381, 0.9346, 0.928, 0.9316, 0.9327, 0.9261, 0.9346, 0.9391, 0.9392, 0.9327, 0.9215, 0.9347, 0.9397, 0.9344, 0.9171, 0.9344, 0.9407, 0.9381, 0.9376, 0.9364, 0.9247, 0.9283, 0.9242, 0.9281, 0.9266, 0.93, 0.9384, 0.9366, 0.938, 0.9406, 0.9396, 0.9394, 0.9358, 0.9344, 0.9344, 0.9309, 0.9314, 0.9291, 0.9296, 0.9317, 0.9315, 0.937, 0.9371, 0.9358, 0.9347, 0.9346, 0.9361, 0.9403, 0.9351, 0.9134, 0.935, 0.9417, 0.9388, 0.9238, 0.9285, 0.9391, 0.9413, 0.9372, 0.9305, 0.9164, 0.9393, 0.9228, 0.9319, 0.9369, 0.9413, 0.9405, 0.9403, 0.9422, 0.937, 0.9122, 0.9365, 0.9436, 0.941, 0.9239, 0.9288, 0.9409, 0.9432, 0.9416, 0.9405, 0.9214, 0.9327, 0.9421, 0.9431, 0.9392, 0.9317, 0.938, 0.9061, 0.9336, 0.9384, 0.9335, 0.9251, 0.9329, 0.938, 0.9332, 0.9359, 0.9363, 0.9383, 0.9358, 0.9303, 0.9294, 0.9328, 0.9282, 0.9359, 0.9408, 0.9402, 0.9365, 0.9398, 0.9231, 0.9316, 0.9304, 0.9182, 0.939, 0.9367, 0.9418, 0.9409, 0.9373, 0.9408, 0.9225, 0.9322, 0.9307, 0.9141, 0.9397, 0.9377, 0.9437, 0.9427, 0.9391, 0.9428, 0.9217, 0.9337, 0.9321, 0.9133, 0.9418, 0.94, 0.2252, 0.7888, 0.08485, 0.06388, 0.6918, 0.192, 0.01925, 0.06345, 0.2798, 0.3538, 0.99, 0.7057, 0.7954, 0.1973, 0.1004, 0.1125, 0.03534, 0.5062, 0.9176, 0.1529, 0.06525, 0.6674, 0.2217, 0.3632, 0.6288, 0.02166, 0.04776, 0.883, 0.9541, 0.1128, 0.1827, 0.01234, 0.4202, 0.9625, 0.1236, 0.9852, 0.9207, 0.8884, 0.91, 0.2252, 0.9173, 0.2602, 0.339, 0.8197, 0.7888, 0.09114, 0.058, 0.08485, 0.06388, 0.6918, 0.996, 0.192, 0.01371, 0.0365, 0.01925, 0.06345, 0.2798, 0.3538, 0.7483, 0.6475, 0.99, 0.9785, 0.9042, 0.7057, 0.7954, 0.1973, 0.1004, 0.178, 0.1212, 0.1125, 0.03534, 0.5062, 0.9176, 0.1529, 0.06525, 0.6674, 0.9749, 0.2217, 0.3632, 0.6288, 0.02166, 0.04776, 0.883, 0.9541, 0.1128, 0.1827, 0.01234, 0.4202, 0.9625, 0.1236, 0.9934, 0.9852, 0.9378, 0.9207, 0.8884, 0.91, 1.0, 1.0, 1.0, 1.0, 1.0, 1.0, 1.0, 1.0, 1.0, 1.0, 1.0, 1.0, 1.0, 1.0, 1.0, 1.0, 1.0, 1.0, 1.0, 1.0, 1.0, 1.0, 1.0, 1.0, 1.0, 1.0, 1.0, 1.0, 1.0, 1.0, 1.0, 1.0, 1.0, 1.0, 1.0, 1.0, 1.0, 1.0, 1.0, 1.0, 1.0, 1.0, 1.0, 1.0, 1.0, 1.0, 1.0, 1.0, 1.0, 1.0, 1.0, 1.0, 1.0, 1.0, 1.0, 1.0, 1.0, 1.0, 1.0, 1.0, 1.0, 1.0, 1.0, 1.0, 1.0, 1.0, 1.0, 1.0, 1.0, 1.0, 1.0, 1.0, 1.0, 1.0, 1.0, 1.0, 1.0, 1.0, 1.0, 1.0, 1.0, 1.0, 1.0, 1.0, 1.0, 1.0, 0.1454, 0.1575, 0.166, 0.1488, 0.1817, 0.1604, 0.1467, 0.1607, 0.1573, 0.1688, 0.1617, 0.1515, 0.142, 0.1596, 0.1532, 0.1619, 0.1432, 0.1671, 0.1846, 0.154, 0.1425]): _vg.add([_i], _w, 'REPLACE')
_vg = ob_tuna.vertex_groups.new(name='Main2')
for _i, _w in zip([0, 1, 2, 3, 4, 5, 6, 7, 8, 9, 10, 11, 12, 13, 14, 15, 16, 17, 18, 19, 20, 21, 22, 23, 24, 25, 26, 27, 28, 29, 30, 31, 32, 33, 34, 35, 36, 37, 38, 39, 40, 41, 42, 43, 44, 45, 46, 47, 48, 49, 50, 51, 52, 53, 54, 55, 56, 57, 58, 59, 60, 61, 62, 63, 64, 65, 66, 67, 68, 69, 70, 71, 72, 73, 74, 75, 76, 77, 78, 79, 80, 81, 82, 83, 84, 85, 86, 87, 88, 89, 90, 91, 92, 93, 94, 95, 96, 97, 98, 99, 100, 101, 102, 103, 104, 105, 106, 107, 108, 109, 110, 111, 112, 113, 114, 115, 116, 117, 118, 119, 120, 121, 122, 123, 124, 125, 126, 127, 128, 129, 130, 131, 132, 133, 134, 135, 136, 137, 138, 139, 140, 141, 142, 143, 144, 145, 146, 147, 148, 149, 150, 151, 152, 153, 154, 155, 156, 157, 158, 159, 160, 161, 162, 163, 164, 165, 166, 167, 168, 169, 170, 171, 172, 173, 174, 175, 176, 177, 178, 179, 180, 181, 182, 183, 184, 185, 186, 187, 188, 189, 190, 191, 192, 193, 194, 195, 196, 197, 198, 199, 200, 201, 202, 203, 204, 205, 206, 207, 208, 209, 210, 211, 212, 213, 214, 215, 216, 217, 218, 219, 220, 221, 222, 223, 224, 225, 226, 227, 228, 229, 230, 231, 232, 233, 234, 235, 236, 237, 238, 239, 240, 241, 242, 243, 244, 245, 246, 247, 248, 249, 250, 251, 252, 253, 254, 255, 256, 257, 258, 259, 260, 261, 262, 263, 264, 265, 266, 267, 268, 269, 270, 271, 272, 273, 274, 275, 276, 277, 278, 279, 280, 281, 282, 283, 284, 285, 286, 287, 288, 289, 290, 291, 292, 293, 294, 295, 296, 297, 298, 299, 300, 301, 302, 303, 304, 305, 306, 307, 308, 309, 310, 311, 312, 313, 314, 315, 316, 317, 318, 319, 320, 321, 322, 323, 324, 325, 326, 327, 328, 329, 330, 331, 332, 333, 334, 335, 336, 337, 338, 339, 340, 341, 342, 343, 344, 345, 346, 347, 348, 349, 350, 351, 352, 353, 354, 355, 356, 357, 358, 359, 360, 361, 362, 363, 364, 365, 366, 367, 368, 369, 370, 371, 372, 373, 374, 375, 376, 377, 378, 379, 380, 381, 382, 383, 384, 385, 386, 387, 388, 389, 390, 391, 392, 393, 394, 395, 396, 397, 398, 399, 400, 401, 402, 403, 404, 405, 406, 407, 408, 409, 410, 411, 412, 413, 414, 415, 416, 417, 418, 419, 420, 421, 422, 423, 424, 426, 427, 429, 430, 431, 432, 433, 434, 435, 437, 438, 439, 440, 444, 445, 446, 447, 448, 449, 451, 452, 454, 455, 456, 457, 458, 459, 460, 461, 462, 465, 466, 467, 468, 469, 471, 472, 473, 474, 475, 483, 484, 485, 486, 487, 488, 489, 490, 491, 492, 494, 495, 498, 499, 500, 501, 503, 505, 506, 507, 508, 509, 510, 511, 512, 513, 514, 517, 518, 519, 520, 521, 527, 528, 529, 530, 531, 532, 533, 534, 537, 538, 541, 543, 544, 545, 546, 547, 548, 549, 550, 555, 556, 557, 558, 559, 562, 563, 564, 565, 566, 567, 568, 572, 580, 581, 582, 714, 715, 716, 717, 718, 719, 720, 721, 722, 723, 724, 725, 726, 727, 728, 729, 730, 731, 732, 733, 734, 735, 736, 737, 738, 739, 740, 741, 742, 743, 744, 745, 746, 747, 748, 749, 750, 751, 752, 753, 754, 755, 756, 757, 758, 759, 760, 761, 762, 763, 764, 765, 766, 767, 768, 769, 770, 771, 772, 773, 774, 775, 776, 777, 778, 779, 780, 781, 782, 783, 784, 785, 786, 787, 788, 789, 790, 791, 792, 793, 794, 795, 796, 797, 798, 799, 800, 801, 802, 803, 804, 805, 806, 807, 808, 809, 810, 811, 812, 813, 814, 815, 816, 817, 818, 819, 820], [0.06042, 0.05737, 0.0623, 0.0627, 0.06095, 0.05586, 0.05813, 0.06891, 0.06522, 0.05774, 0.05489, 0.059, 0.07526, 0.06183, 0.05629, 0.05815, 0.06027, 0.06988, 0.07132, 0.06571, 0.06226, 0.05613, 0.05619, 0.05544, 0.05647, 0.05875, 0.06038, 0.06144, 0.06385, 0.06459, 0.06721, 0.0664, 0.06354, 0.062, 0.05789, 0.05836, 0.05982, 0.05978, 0.0593, 0.05771, 0.06103, 0.07138, 0.05722, 0.07954, 0.0578, 0.05458, 0.05558, 0.05491, 0.05385, 0.06539, 0.05459, 0.06455, 0.05218, 0.05928, 0.05351, 0.05602, 0.09057, 0.05357, 0.07271, 0.05584, 0.06132, 0.05758, 0.05896, 0.05663, 0.05836, 0.06264, 0.0675, 0.06182, 0.06465, 0.05832, 0.05534, 0.05841, 0.07178, 0.06367, 0.05696, 0.06085, 0.06007, 0.05702, 0.05717, 0.06034, 0.06685, 0.06229, 0.06258, 0.06899, 0.06087, 0.05632, 0.05545, 0.06066, 0.0737, 0.06087, 0.05585, 0.06134, 0.07806, 0.05834, 0.05428, 0.05754, 0.05793, 0.0592, 0.07096, 0.06716, 0.07118, 0.06569, 0.06763, 0.06371, 0.05537, 0.05712, 0.05613, 0.05488, 0.05564, 0.05597, 0.05951, 0.06071, 0.06092, 0.06431, 0.06356, 0.0659, 0.06494, 0.06289, 0.06281, 0.05812, 0.05785, 0.05911, 0.05955, 0.05991, 0.05845, 0.0553, 0.06064, 0.08189, 0.05723, 0.05339, 0.0569, 0.07194, 0.0651, 0.05448, 0.05428, 0.05854, 0.06519, 0.07917, 0.0563, 0.07164, 0.06085, 0.05596, 0.05419, 0.05504, 0.05409, 0.05359, 0.05896, 0.08327, 0.0555, 0.05154, 0.05492, 0.07202, 0.06486, 0.05249, 0.05263, 0.05404, 0.05521, 0.07321, 0.05917, 0.05233, 0.05304, 0.05666, 0.06419, 0.05401, 0.08993, 0.06124, 0.0564, 0.06023, 0.06977, 0.06253, 0.05743, 0.06121, 0.05883, 0.05788, 0.0569, 0.05936, 0.06448, 0.06482, 0.06231, 0.06702, 0.05947, 0.05459, 0.05536, 0.05655, 0.05463, 0.07145, 0.0614, 0.0653, 0.07731, 0.05662, 0.05896, 0.05385, 0.05475, 0.0554, 0.0536, 0.07198, 0.06033, 0.06504, 0.08159, 0.056, 0.05809, 0.0521, 0.05306, 0.0533, 0.05165, 0.07289, 0.05881, 0.06383, 0.08254, 0.05408, 0.05595, 0.06575, 0.06246, 0.06762, 0.06777, 0.06592, 0.06074, 0.0645, 0.0744, 0.06974, 0.06226, 0.05998, 0.06595, 0.08021, 0.0662, 0.06076, 0.06256, 0.06474, 0.07438, 0.07611, 0.0718, 0.06861, 0.06228, 0.06176, 0.06004, 0.06109, 0.06345, 0.06516, 0.06611, 0.06857, 0.06953, 0.07224, 0.07177, 0.06908, 0.06791, 0.06267, 0.06335, 0.06492, 0.0657, 0.06486, 0.06313, 0.0653, 0.07573, 0.06154, 0.08436, 0.06529, 0.05902, 0.05998, 0.06125, 0.05884, 0.0717, 0.05889, 0.071, 0.05699, 0.06336, 0.06007, 0.06022, 0.09498, 0.05782, 0.07683, 0.06443, 0.06667, 0.06283, 0.06508, 0.06162, 0.06311, 0.06783, 0.07294, 0.06683, 0.06928, 0.06293, 0.06028, 0.06509, 0.07704, 0.0681, 0.06145, 0.06677, 0.06528, 0.06253, 0.06188, 0.06537, 0.07204, 0.06839, 0.06727, 0.0739, 0.06543, 0.06085, 0.06081, 0.06734, 0.07854, 0.06528, 0.06027, 0.06563, 0.08292, 0.06561, 0.05931, 0.06188, 0.0624, 0.06363, 0.07535, 0.07168, 0.07582, 0.07192, 0.07338, 0.07, 0.06165, 0.06343, 0.06196, 0.05938, 0.06036, 0.06059, 0.06425, 0.06558, 0.06564, 0.06913, 0.06858, 0.07089, 0.0704, 0.06831, 0.06853, 0.06299, 0.06289, 0.06416, 0.06529, 0.06535, 0.06395, 0.05967, 0.06486, 0.08663, 0.065, 0.05833, 0.06119, 0.07623, 0.07149, 0.06088, 0.05867, 0.06281, 0.06949, 0.08361, 0.06066, 0.07716, 0.06806, 0.06309, 0.05866, 0.05947, 0.0597, 0.05779, 0.06297, 0.0878, 0.06347, 0.05636, 0.05901, 0.07609, 0.07119, 0.05906, 0.05682, 0.05835, 0.05947, 0.07864, 0.06731, 0.05791, 0.05693, 0.06076, 0.0683, 0.06203, 0.09393, 0.0664, 0.06161, 0.06654, 0.0749, 0.06707, 0.06204, 0.06681, 0.06408, 0.06371, 0.06172, 0.06424, 0.06969, 0.07061, 0.06717, 0.07177, 0.06406, 0.05918, 0.05983, 0.06349, 0.06024, 0.07694, 0.06836, 0.06964, 0.08183, 0.06101, 0.06327, 0.05819, 0.05914, 0.06275, 0.05919, 0.07751, 0.0678, 0.06929, 0.08594, 0.06034, 0.06232, 0.05626, 0.05728, 0.06089, 0.05724, 0.07829, 0.06633, 0.06787, 0.08666, 0.05824, 0.05998, 0.1891, 0.715, 0.1967, 0.7629, 0.7836, 0.2952, 0.7573, 0.2017, 0.6807, 0.7637, 0.6554, 0.6206, 0.2821, 0.1881, 0.1942, 0.2192, 0.7508, 0.7297, 0.8014, 0.6554, 0.461, 0.0762, 0.7606, 0.7818, 0.3171, 0.7331, 0.1731, 0.6111, 0.3405, 0.6679, 0.6256, 0.108, 0.03745, 0.7945, 0.7229, 0.6561, 0.5554, 0.02006, 0.7951, 0.02817, 0.02911, 0.0512, 0.0521, 0.07555, 0.1051, 0.08599, 0.1891, 0.715, 0.07792, 0.6873, 0.6014, 0.1652, 0.1967, 0.1182, 0.1454, 0.6681, 0.6828, 0.7629, 0.7836, 0.2952, 0.7573, 0.2017, 0.4331, 0.3882, 0.6807, 0.7637, 0.6554, 0.6206, 0.2367, 0.3216, 0.08823, 0.2821, 0.1881, 0.1942, 0.2192, 0.7508, 0.7297, 0.7039, 0.7602, 0.8014, 0.6554, 0.461, 0.0762, 0.7606, 0.7818, 0.3171, 0.7331, 0.1731, 0.6111, 0.3405, 0.6679, 0.6256, 0.108, 0.03745, 0.7945, 0.7229, 0.6561, 0.5554, 0.02006, 0.7951, 0.02817, 0.05155, 0.05234, 0.02911, 0.0512, 0.0521, 0.05752, 0.07555, 0.1051, 0.08599, 1.0, 1.0, 1.0, 1.0, 1.0, 1.0, 1.0, 1.0, 1.0, 1.0, 1.0, 1.0, 1.0, 1.0, 1.0, 1.0, 1.0, 1.0, 1.0, 1.0, 1.0, 1.0, 1.0, 1.0, 1.0, 1.0, 1.0, 1.0, 1.0, 1.0, 1.0, 1.0, 1.0, 1.0, 1.0, 1.0, 1.0, 1.0, 1.0, 1.0, 1.0, 1.0, 1.0, 1.0, 1.0, 1.0, 1.0, 1.0, 1.0, 1.0, 1.0, 1.0, 1.0, 1.0, 1.0, 1.0, 1.0, 1.0, 1.0, 1.0, 1.0, 1.0, 1.0, 1.0, 1.0, 1.0, 1.0, 1.0, 1.0, 1.0, 1.0, 1.0, 1.0, 1.0, 1.0, 1.0, 1.0, 1.0, 1.0, 1.0, 1.0, 1.0, 1.0, 1.0, 1.0, 1.0, 0.7784, 0.7724, 0.7651, 0.7784, 0.7523, 0.7719, 0.7744, 0.7688, 0.7713, 0.7626, 0.7688, 0.7772, 0.7685, 0.7697, 0.7737, 0.768, 0.7746, 0.7663, 0.7492, 0.7767, 0.7676]): _vg.add([_i], _w, 'REPLACE')
_vg = ob_tuna.vertex_groups.new(name='Main3')
for _i, _w in zip([422, 423, 426, 427, 430, 431, 432, 433, 434, 439, 440, 444, 445, 446, 447, 448, 451, 452, 455, 456, 459, 460, 465, 466, 467, 471, 472, 473, 474, 475, 476, 481, 486, 487, 489, 490, 494, 495, 498, 499, 500, 501, 505, 506, 507, 508, 509, 510, 511, 520, 521, 527, 528, 529, 530, 531, 532, 533, 537, 538, 543, 544, 547, 548, 555, 556, 557, 562, 563, 564, 565, 566, 567, 568, 569, 573, 575, 578, 588, 592, 593, 594, 595, 596, 597, 598, 599, 626, 627, 628, 629, 638, 639, 640, 641, 642, 643, 644, 645, 646, 647, 648, 649, 650, 651, 652, 653, 654, 655, 656, 657, 658, 659, 660, 661, 686, 687, 688, 695, 696, 697, 698, 699, 700, 701, 702, 703, 704, 705, 706, 707, 708, 709, 710, 711, 712, 713, 714, 715, 716, 717, 718, 719, 720, 721, 722, 723, 724, 725, 726, 727, 728, 729, 730, 731, 732, 733, 734, 735, 736, 737, 738, 739, 740, 741, 742, 743, 744, 745, 746, 747, 748, 749, 750, 751, 752, 753, 754, 755, 756, 757, 758, 759, 760, 761, 762, 763, 764, 765, 766, 767, 768, 769, 770, 771, 772, 773, 774, 775, 776, 777, 778, 779, 780, 781, 782, 783, 784, 785, 786, 787, 788, 789, 790, 791, 792, 793, 794, 795, 796, 797, 798, 799, 800, 801, 802, 803, 804, 805, 806, 807, 808, 809, 810, 811, 812, 813, 814, 815, 816, 817, 818, 819, 820], [0.5847, 0.04061, 0.1141, 0.1149, 0.02751, 0.5758, 0.212, 0.1335, 0.04976, 0.564, 0.5453, 0.03061, 0.1299, 0.06541, 0.2242, 1.942e-05, 0.06528, 0.1138, 0.01819, 0.599, 0.227, 0.2459, 0.07194, 0.07258, 0.2307, 0.06099, 0.1304, 0.1182, 0.185, 0.1582, 0.07119, 0.001518, 0.5847, 0.04061, 0.03608, 0.04598, 0.6193, 0.6078, 0.1976, 0.2181, 0.1141, 0.1149, 0.02751, 0.5758, 0.4581, 0.4753, 0.212, 0.1335, 0.04976, 0.564, 0.5453, 0.03061, 0.1299, 0.09598, 0.0987, 0.06541, 0.2242, 1.943e-05, 0.06528, 0.1138, 0.01819, 0.599, 0.227, 0.2459, 0.07194, 0.07258, 0.2307, 0.06099, 0.1304, 0.2115, 0.1751, 0.1182, 0.185, 0.1582, 0.0712, 0.003706, 0.008115, 0.001535, 1.0, 1.0, 1.0, 0.05109, 0.0836, 0.1468, 1.0, 1.0, 1.0, 1.0, 1.0, 1.0, 1.0, 1.0, 1.0, 1.0, 1.0, 0.04237, 0.186, 0.1127, 0.06337, 0.1184, 0.08179, 0.1645, 0.1202, 0.06353, 0.04572, 1.0, 1.0, 1.0, 1.0, 1.0, 1.0, 1.0, 1.0, 1.0, 1.0, 1.0, 1.0, 1.0, 1.0, 1.0, 1.0, 1.0, 0.0993, 0.07176, 0.1418, 0.03871, 0.178, 0.1792, 0.06237, 0.05477, 1.0, 1.0, 1.0, 1.0, 1.0, 1.0, 1.0, 1.0, 1.0, 1.0, 1.0, 1.0, 1.0, 1.0, 1.0, 1.0, 1.0, 1.0, 1.0, 1.0, 1.0, 1.0, 1.0, 1.0, 1.0, 1.0, 1.0, 1.0, 1.0, 1.0, 1.0, 1.0, 1.0, 1.0, 1.0, 1.0, 1.0, 1.0, 1.0, 1.0, 1.0, 1.0, 1.0, 1.0, 1.0, 1.0, 1.0, 1.0, 1.0, 1.0, 1.0, 1.0, 1.0, 1.0, 1.0, 1.0, 1.0, 1.0, 1.0, 1.0, 1.0, 1.0, 1.0, 1.0, 1.0, 1.0, 1.0, 1.0, 1.0, 1.0, 1.0, 1.0, 1.0, 1.0, 1.0, 1.0, 1.0, 1.0, 1.0, 1.0, 1.0, 1.0, 1.0, 1.0, 1.0, 1.0, 1.0, 1.0, 1.0, 1.0, 1.0, 1.0, 1.0, 0.07618, 0.07017, 0.06888, 0.07278, 0.06603, 0.06769, 0.07891, 0.07043, 0.0714, 0.06854, 0.06942, 0.07135, 0.08951, 0.07071, 0.07311, 0.07012, 0.08216, 0.06667, 0.06616, 0.06923, 0.08987]): _vg.add([_i], _w, 'REPLACE')
_vg = ob_tuna.vertex_groups.new(name='Main4')
for _i, _w in zip([422, 426, 427, 431, 432, 433, 439, 440, 442, 443, 445, 447, 452, 456, 459, 460, 467, 472, 473, 474, 475, 476, 478, 479, 480, 481, 482, 486, 493, 494, 495, 497, 498, 499, 500, 501, 506, 507, 508, 509, 510, 520, 521, 525, 526, 528, 532, 538, 544, 547, 548, 557, 563, 564, 565, 566, 567, 568, 569, 573, 574, 575, 576, 577, 578, 579, 594, 595, 596, 642, 643, 644, 645, 646, 647, 648, 649, 650, 651, 699, 700, 701, 702, 703, 704, 705, 706], [0.1876, 0.0162, 0.01507, 0.1821, 0.06308, 0.01772, 0.1975, 0.1879, 0.03308, 0.01819, 0.01894, 0.0676, 0.01834, 0.1937, 0.05946, 0.06873, 0.07179, 0.7169, 0.7306, 0.6459, 0.6716, 0.8215, 0.06361, 0.07704, 0.1111, 0.09922, 0.0004586, 0.1876, 0.04048, 0.2154, 0.1985, 0.02461, 0.02408, 0.02008, 0.0162, 0.01507, 0.1821, 0.06546, 0.07981, 0.06308, 0.01772, 0.1975, 0.1879, 0.03378, 0.01879, 0.01894, 0.0676, 0.01835, 0.1937, 0.05946, 0.06873, 0.07179, 0.717, 0.6138, 0.6497, 0.7306, 0.6459, 0.6716, 0.8215, 0.1216, 0.06367, 0.105, 0.07713, 0.1112, 0.09926, 0.0005068, 0.6262, 0.7474, 0.7041, 0.7414, 0.6772, 0.7583, 0.652, 0.7086, 0.6968, 0.6899, 0.7252, 0.7176, 0.581, 0.7126, 0.678, 0.7021, 0.5723, 0.6922, 0.6801, 0.8008, 0.6197]): _vg.add([_i], _w, 'REPLACE')
_vg = ob_tuna.vertex_groups.new(name='Main5')
for _i, _w in zip([422, 425, 428, 431, 439, 440, 441, 442, 443, 450, 453, 463, 464, 470, 472, 473, 474, 475, 476, 478, 479, 480, 481, 482, 486, 493, 494, 495, 496, 497, 502, 506, 520, 521, 522, 523, 524, 525, 526, 535, 536, 539, 540, 551, 552, 553, 554, 560, 561, 563, 564, 565, 566, 567, 568, 569, 573, 574, 575, 576, 577, 578, 579, 583, 584, 585, 586, 587, 589, 590, 591, 594, 595, 596, 600, 601, 602, 603, 604, 605, 606, 607, 608, 609, 610, 611, 612, 613, 614, 615, 616, 618, 619, 620, 621, 622, 624, 625, 630, 631, 632, 633, 635, 636, 637, 642, 643, 644, 645, 646, 647, 648, 649, 650, 651, 662, 663, 664, 665, 666, 667, 668, 670, 671, 672, 673, 674, 675, 676, 677, 678, 679, 680, 681, 682, 683, 684, 689, 690, 692, 693, 694, 699, 700, 701, 702, 703, 704, 705, 706], [0.007201, 0.979, 0.9718, 0.004391, 0.01718, 0.01126, 0.9918, 0.9471, 0.955, 0.9888, 0.9964, 0.9824, 0.978, 0.999, 0.1114, 0.1088, 0.1149, 0.1139, 0.08463, 0.9213, 0.9044, 0.8581, 0.8675, 0.9708, 0.007198, 0.9422, 0.0282, 0.01801, 0.9785, 0.9504, 0.9712, 0.004387, 0.01717, 0.01126, 0.9772, 0.9722, 0.9872, 0.9467, 0.9546, 0.9839, 0.9837, 0.9962, 0.991, 0.9794, 0.9748, 0.9998, 0.988, 0.9935, 0.9788, 0.1114, 0.1201, 0.1184, 0.1088, 0.1149, 0.1139, 0.08463, 0.8423, 0.9212, 0.8577, 0.9043, 0.858, 0.8675, 0.9708, 0.08813, 0.1189, 0.6972, 0.2658, 0.2117, 0.09676, 0.07989, 0.8745, 0.3227, 0.169, 0.1491, 0.7313, 0.7837, 0.0832, 0.9086, 0.1054, 0.2602, 0.2388, 0.263, 0.762, 0.8066, 0.5085, 0.6895, 0.6094, 0.6736, 0.9959, 0.1075, 0.1044, 0.08215, 0.1124, 0.1093, 0.214, 0.1584, 0.1446, 0.1259, 0.07896, 0.09387, 0.112, 0.07903, 0.08592, 0.1028, 0.1039, 0.2125, 0.1368, 0.129, 0.2846, 0.173, 0.2214, 0.1456, 0.1546, 0.2189, 0.3712, 0.7631, 0.8616, 0.9927, 0.8258, 0.6876, 0.1036, 0.1146, 0.08926, 0.08064, 0.8063, 0.106, 0.5601, 0.4478, 0.5278, 0.6251, 0.977, 0.5531, 0.1062, 0.1467, 0.1596, 0.1296, 0.1154, 0.1027, 0.1091, 0.0846, 0.07867, 0.1035, 0.1881, 0.2502, 0.1561, 0.3834, 0.1298, 0.1406, 0.1368, 0.3255]): _vg.add([_i], _w, 'REPLACE')
_vg = ob_tuna.vertex_groups.new(name='Main6')
for _i, _w in zip([583, 584, 585, 586, 587, 589, 590, 591, 600, 601, 602, 603, 604, 605, 606, 607, 608, 609, 610, 611, 612, 613, 615, 616, 617, 618, 619, 620, 621, 622, 623, 624, 625, 630, 631, 632, 633, 634, 635, 636, 637, 662, 663, 665, 666, 667, 668, 669, 670, 671, 672, 673, 674, 675, 676, 677, 679, 680, 681, 682, 683, 684, 685, 689, 690, 691, 692, 693, 694], [0.9119, 0.8811, 0.3028, 0.7342, 0.7883, 0.9032, 0.9201, 0.1255, 0.2687, 0.2163, 0.9168, 0.09136, 0.8946, 0.7398, 0.7612, 0.737, 0.2379, 0.1934, 0.4915, 0.3105, 0.3906, 0.3264, 0.8925, 0.8956, 0.9992, 0.9178, 0.8876, 0.8907, 0.786, 0.8416, 0.9829, 0.8554, 0.8741, 0.921, 0.9061, 0.888, 0.921, 0.9999, 0.9141, 0.8972, 0.8961, 0.2369, 0.1384, 0.1742, 0.3124, 0.8964, 0.8854, 0.9997, 0.9107, 0.9194, 0.1937, 0.894, 0.4399, 0.5522, 0.4722, 0.3749, 0.4469, 0.8938, 0.8533, 0.8404, 0.8704, 0.8846, 0.9982, 0.8973, 0.8909, 0.9997, 0.9154, 0.9213, 0.8965]): _vg.add([_i], _w, 'REPLACE')
_m = ob_tuna.modifiers.new('Armature', 'ARMATURE')
_m.object = ob_fish_armature

# ---- collection membership
col_collection_1.objects.link(ob_fish_armature)
col_collection_1.objects.link(ob_tuna)

# ---- scene / render settings (as saved in the file)
scene.frame_start = 1; scene.frame_end = 55; scene.frame_set(29)
scene.render.engine = 'CYCLES'
scene.render.resolution_x = 1000
scene.render.resolution_y = 1000
scene.render.dither_intensity = 0.0
scene.cycles.samples = 200
scene.cycles.sampling_pattern = 'TABULATED_SOBOL'
scene.cycles.light_sampling_threshold = 0.0
scene.cycles.use_adaptive_sampling = False
scene.cycles.use_light_tree = False
scene.cycles.caustics_reflective = False
scene.cycles.caustics_refractive = False
scene.cycles.blur_glossy = 0.0
scene.cycles.max_bounces = 2
scene.cycles.pixel_filter_type = 'GAUSSIAN'
scene.cycles.sample_clamp_indirect = 0.0
scene.view_settings.view_transform = 'Standard'
bpy.context.view_layer.update()

# ---- added for rendering (the .blend has no active camera): camera
cam_auto = bpy.data.cameras.new('AutoCamera')
cam_auto.lens = 50.0
cam_auto.sensor_width = 36.0
cam_auto.clip_end = 1000.0
ob_auto_camera = bpy.data.objects.new('AutoCamera', cam_auto)
scene.collection.objects.link(ob_auto_camera)
ob_auto_camera.location = (6.93582, -7.69946, 5.77454)
ob_auto_camera.rotation_euler = (1.09748, -7.21219e-08, 0.694738)
scene.camera = ob_auto_camera
bpy.context.view_layer.update()
